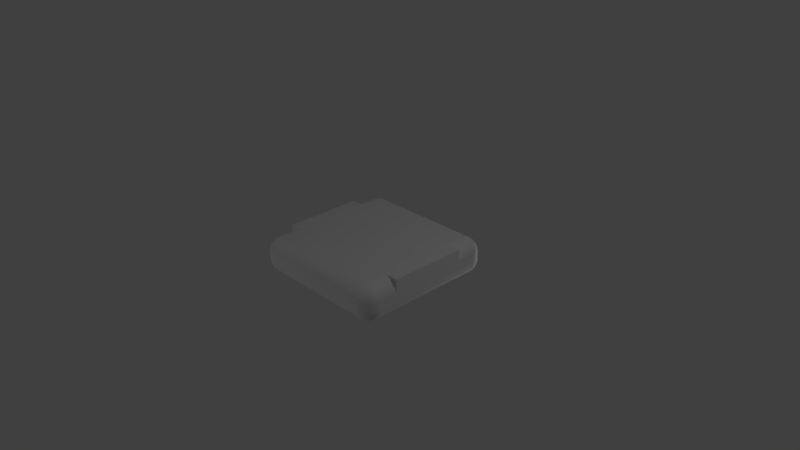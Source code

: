 # Source: StreetStraightTileModel.blend  (saved by Blender 2.77.0; exported with 4.5.12 LTS)
import bpy
from mathutils import Matrix  # noqa: F401  (used for matrix-valued properties, if any)

bpy.ops.wm.read_factory_settings(use_empty=True)
scene = bpy.context.scene
scene.name = 'Scene'

# ---- collections
col_collection_1 = bpy.data.collections.new('Collection 1'); scene.collection.children.link(col_collection_1)

# ---- materials (node trees are filled in below, after node groups)
mat_material = bpy.data.materials.new('Material')
mat_material.alpha_threshold = 0.0
mat_material.use_transparent_shadow = False
mat_material.roughness = 0.5
mat_material.line_color = (0.0, 0.0, 0.0, 1.0)

# ---- material node trees

# ---- world
world_world = bpy.data.worlds.new('World'); scene.world = world_world
world_world.color = (0.05088, 0.05088, 0.05088)
world_world.use_sun_shadow = False
world_world.sun_shadow_jitter_overblur = 0.0
world_world.cycles.sampling_method = 'MANUAL'

# ---- cameras
cam_camera = bpy.data.cameras.new('Camera')
cam_camera.clip_end = 100.0
cam_camera.lens = 35.0
cam_camera.sensor_width = 32.0
cam_camera.sensor_height = 18.0
cam_camera.ortho_scale = 7.314
cam_camera.dof.focus_distance = 0.0
cam_camera.dof.aperture_fstop = 128.0

# ---- lights
light_point_001 = bpy.data.lights.new('Point.001', 'POINT')
light_point_001.transmission_factor = 0.0
light_point_001.energy = 100.0
light_point_001.shadow_buffer_clip_start = 0.5
light_point_001.shadow_soft_size = 0.1
light_point_001.shadow_maximum_resolution = 0.006
light_point_001.use_absolute_resolution = True
light_point = bpy.data.lights.new('Point', 'POINT')
light_point.transmission_factor = 0.0
light_point.energy = 100.0
light_point.shadow_buffer_clip_start = 0.5
light_point.shadow_soft_size = 0.1
light_point.shadow_maximum_resolution = 0.006
light_point.use_absolute_resolution = True
light_lamp = bpy.data.lights.new('Lamp', 'POINT')
light_lamp.transmission_factor = 0.0
light_lamp.cutoff_distance = 30.0
light_lamp.energy = 100.0
light_lamp.shadow_buffer_clip_start = 1.001
light_lamp.shadow_soft_size = 0.1
light_lamp.shadow_maximum_resolution = 0.006
light_lamp.use_absolute_resolution = True

# ---- meshes
me_cube = bpy.data.meshes.new('Cube')
me_cube.from_pydata([(1.0, 0.8, -0.05), (0.8, 0.8, -0.25), (0.8, 1.0, -0.05), (0.9962, 0.8, -0.08902), (0.9848, 0.8, -0.1265), (0.9663, 0.8, -0.1611), (0.9414, 0.8, -0.1914), (0.9962, 0.839, -0.05), (0.9916, 0.8402, -0.09071), (0.9795, 0.8403, -0.1285), (0.9613, 0.8399, -0.1612), (0.9387, 0.8397, -0.1885), (0.9848, 0.8765, -0.05), (0.9794, 0.8784, -0.09073), (0.9673, 0.8774, -0.1276), (0.9509, 0.8751, -0.1576), (0.9315, 0.8737, -0.1814), (0.9663, 0.9111, -0.05), (0.9611, 0.9114, -0.09017), (0.9509, 0.9076, -0.1252), (0.9383, 0.9022, -0.1522), (0.9228, 0.8993, -0.1728), (0.9155, 0.9155, -0.1655), (0.8, 0.839, -0.2462), (0.8, 0.8765, -0.2348), (0.8, 0.9111, -0.2163), (0.8, 0.9414, -0.1914), (0.839, 0.8, -0.2462), (0.8402, 0.8407, -0.2416), (0.8403, 0.8785, -0.2295), (0.8399, 0.9112, -0.2113), (0.8397, 0.9385, -0.1887), (0.8765, 0.8, -0.2348), (0.8784, 0.8407, -0.2294), (0.8774, 0.8776, -0.2173), (0.8751, 0.9076, -0.2009), (0.8737, 0.9314, -0.1815), (0.9111, 0.8, -0.2163), (0.9114, 0.8402, -0.2111), (0.9076, 0.8752, -0.2009), (0.9022, 0.9022, -0.1883), (0.8993, 0.9228, -0.1728), (0.839, 0.9962, -0.05), (0.8765, 0.9848, -0.05), (0.9111, 0.9663, -0.05), (0.9414, 0.9414, -0.05), (0.8, 0.9962, -0.08902), (0.8407, 0.9916, -0.09021), (0.8785, 0.9795, -0.09028), (0.9112, 0.9613, -0.08992), (0.9385, 0.9387, -0.08972), (0.8, 0.9848, -0.1265), (0.8407, 0.9794, -0.1284), (0.8776, 0.9673, -0.1274), (0.9076, 0.9509, -0.1251), (0.9314, 0.9315, -0.1237), (0.8, 0.9663, -0.1611), (0.8402, 0.9611, -0.1614), (0.8752, 0.9509, -0.1576), (0.9022, 0.9383, -0.1522), (0.9228, 0.9228, -0.1493), (1.0, -0.8, -0.05), (0.8, -1.0, -0.05), (0.8, -0.8, -0.25), (0.9962, -0.839, -0.05), (0.9848, -0.8765, -0.05), (0.9663, -0.9111, -0.05), (0.9414, -0.9414, -0.05), (0.9962, -0.8, -0.08902), (0.9916, -0.8407, -0.09021), (0.9795, -0.8785, -0.09028), (0.9613, -0.9112, -0.08992), (0.9387, -0.9385, -0.08972), (0.9848, -0.8, -0.1265), (0.9794, -0.8407, -0.1284), (0.9673, -0.8776, -0.1274), (0.9509, -0.9076, -0.1251), (0.9315, -0.9314, -0.1237), (0.9663, -0.8, -0.1611), (0.9611, -0.8402, -0.1614), (0.9509, -0.8752, -0.1576), (0.9383, -0.9022, -0.1522), (0.9228, -0.9228, -0.1493), (0.9155, -0.9155, -0.1655), (0.8, -0.9962, -0.08902), (0.8, -0.9848, -0.1265), (0.8, -0.9663, -0.1611), (0.8, -0.9414, -0.1914), (0.839, -0.9962, -0.05), (0.8402, -0.9916, -0.09071), (0.8403, -0.9795, -0.1285), (0.8399, -0.9613, -0.1612), (0.8397, -0.9387, -0.1885), (0.8765, -0.9848, -0.05), (0.8784, -0.9794, -0.09073), (0.8774, -0.9673, -0.1276), (0.8751, -0.9509, -0.1576), (0.8737, -0.9315, -0.1814), (0.9111, -0.9663, -0.05), (0.9114, -0.9611, -0.09017), (0.9076, -0.9509, -0.1252), (0.9022, -0.9383, -0.1522), (0.8993, -0.9228, -0.1728), (0.839, -0.8, -0.2462), (0.8765, -0.8, -0.2348), (0.9111, -0.8, -0.2163), (0.9414, -0.8, -0.1914), (0.8, -0.839, -0.2462), (0.8407, -0.8402, -0.2416), (0.8785, -0.8403, -0.2295), (0.9112, -0.8399, -0.2113), (0.9385, -0.8397, -0.1887), (0.8, -0.8765, -0.2348), (0.8407, -0.8784, -0.2294), (0.8776, -0.8774, -0.2173), (0.9076, -0.8751, -0.2009), (0.9314, -0.8737, -0.1815), (0.8, -0.9111, -0.2163), (0.8402, -0.9114, -0.2111), (0.8752, -0.9076, -0.2009), (0.9022, -0.9022, -0.1883), (0.9228, -0.8993, -0.1728), (-0.8, -1.0, -0.05), (-1.0, -0.8, -0.05), (-0.8, -0.8, -0.25), (-0.839, -0.9962, -0.05), (-0.8765, -0.9848, -0.05), (-0.9111, -0.9663, -0.05), (-0.9414, -0.9414, -0.05), (-0.8, -0.9962, -0.08902), (-0.8407, -0.9916, -0.09021), (-0.8785, -0.9795, -0.09028), (-0.9112, -0.9613, -0.08992), (-0.9385, -0.9387, -0.08972), (-0.8, -0.9848, -0.1265), (-0.8407, -0.9794, -0.1284), (-0.8776, -0.9673, -0.1274), (-0.9076, -0.9509, -0.1251), (-0.9314, -0.9315, -0.1237), (-0.8, -0.9663, -0.1611), (-0.8402, -0.9611, -0.1614), (-0.8752, -0.9509, -0.1576), (-0.9022, -0.9383, -0.1522), (-0.9228, -0.9228, -0.1493), (-0.9155, -0.9155, -0.1655), (-0.9962, -0.8, -0.08902), (-0.9848, -0.8, -0.1265), (-0.9663, -0.8, -0.1611), (-0.9414, -0.8, -0.1914), (-0.9962, -0.839, -0.05), (-0.9916, -0.8402, -0.09071), (-0.9795, -0.8403, -0.1285), (-0.9613, -0.8399, -0.1612), (-0.9387, -0.8397, -0.1885), (-0.9848, -0.8765, -0.05), (-0.9794, -0.8784, -0.09073), (-0.9673, -0.8774, -0.1276), (-0.9509, -0.8751, -0.1576), (-0.9315, -0.8737, -0.1814), (-0.9663, -0.9111, -0.05), (-0.9611, -0.9114, -0.09017), (-0.9509, -0.9076, -0.1252), (-0.9383, -0.9022, -0.1522), (-0.9228, -0.8993, -0.1728), (-0.8, -0.839, -0.2462), (-0.8, -0.8765, -0.2348), (-0.8, -0.9111, -0.2163), (-0.8, -0.9414, -0.1914), (-0.839, -0.8, -0.2462), (-0.8402, -0.8407, -0.2416), (-0.8403, -0.8785, -0.2295), (-0.8399, -0.9112, -0.2113), (-0.8397, -0.9385, -0.1887), (-0.8765, -0.8, -0.2348), (-0.8784, -0.8407, -0.2294), (-0.8774, -0.8776, -0.2173), (-0.8751, -0.9076, -0.2009), (-0.8737, -0.9314, -0.1815), (-0.9111, -0.8, -0.2163), (-0.9114, -0.8402, -0.2111), (-0.9076, -0.8752, -0.2009), (-0.9022, -0.9022, -0.1883), (-0.8993, -0.9228, -0.1728), (-0.8, 1.0, -0.05), (-0.8, 0.8, -0.25), (-1.0, 0.8, -0.05), (-0.8, 0.9962, -0.08902), (-0.8, 0.9848, -0.1265), (-0.8, 0.9663, -0.1611), (-0.8, 0.9414, -0.1914), (-0.839, 0.9962, -0.05), (-0.8402, 0.9916, -0.09071), (-0.8403, 0.9795, -0.1285), (-0.8399, 0.9613, -0.1612), (-0.8397, 0.9387, -0.1885), (-0.8765, 0.9848, -0.05), (-0.8784, 0.9794, -0.09073), (-0.8774, 0.9673, -0.1276), (-0.8751, 0.951, -0.1576), (-0.8737, 0.9315, -0.1814), (-0.9111, 0.9663, -0.05), (-0.9114, 0.9611, -0.09017), (-0.9076, 0.9509, -0.1252), (-0.9022, 0.9383, -0.1522), (-0.8993, 0.9228, -0.1728), (-0.9155, 0.9155, -0.1655), (-0.839, 0.8, -0.2462), (-0.8765, 0.8, -0.2348), (-0.9111, 0.8, -0.2163), (-0.9414, 0.8, -0.1914), (-0.8, 0.839, -0.2462), (-0.8407, 0.8402, -0.2416), (-0.8785, 0.8403, -0.2295), (-0.9112, 0.8399, -0.2113), (-0.9385, 0.8397, -0.1887), (-0.8, 0.8765, -0.2348), (-0.8407, 0.8784, -0.2294), (-0.8776, 0.8774, -0.2173), (-0.9076, 0.8751, -0.2009), (-0.9314, 0.8737, -0.1815), (-0.8, 0.9111, -0.2163), (-0.8402, 0.9114, -0.2111), (-0.8752, 0.9076, -0.2009), (-0.9022, 0.9022, -0.1883), (-0.9228, 0.8993, -0.1728), (-0.9962, 0.839, -0.05), (-0.9848, 0.8765, -0.05), (-0.9663, 0.9111, -0.05), (-0.9414, 0.9414, -0.05), (-0.9962, 0.8, -0.08902), (-0.9916, 0.8407, -0.09021), (-0.9795, 0.8785, -0.09028), (-0.9613, 0.9112, -0.08992), (-0.9387, 0.9385, -0.08972), (-0.9848, 0.8, -0.1265), (-0.9794, 0.8407, -0.1284), (-0.9673, 0.8776, -0.1274), (-0.9509, 0.9076, -0.1251), (-0.9315, 0.9314, -0.1237), (-0.9663, 0.8, -0.1611), (-0.9611, 0.8402, -0.1614), (-0.9509, 0.8752, -0.1576), (-0.9383, 0.9022, -0.1522), (-0.9228, 0.9228, -0.1493), (0.8, 1.0, 0.05), (0.8, 0.8, 0.25), (1.0, 0.8, 0.05), (0.8, 0.9962, 0.08902), (0.8, 0.9848, 0.1265), (0.8, 0.9663, 0.1611), (0.8, 0.9414, 0.1914), (0.839, 0.9962, 0.05), (0.8402, 0.9916, 0.09071), (0.8403, 0.9795, 0.1285), (0.8399, 0.9613, 0.1612), (0.8397, 0.9387, 0.1885), (0.8765, 0.9848, 0.05), (0.8784, 0.9794, 0.09073), (0.8774, 0.9673, 0.1276), (0.8751, 0.9509, 0.1576), (0.8737, 0.9315, 0.1814), (0.9111, 0.9663, 0.05), (0.9114, 0.9611, 0.09017), (0.9076, 0.9509, 0.1252), (0.9022, 0.9383, 0.1522), (0.8993, 0.9228, 0.1728), (0.9155, 0.9155, 0.1655), (0.839, 0.8, 0.2462), (0.8765, 0.8, 0.2348), (0.9111, 0.8, 0.2163), (0.9414, 0.8, 0.1914), (0.8, 0.839, 0.2462), (0.8407, 0.8402, 0.2416), (0.8785, 0.8403, 0.2295), (0.9112, 0.8399, 0.2113), (0.9385, 0.8397, 0.1887), (0.8, 0.8765, 0.2348), (0.8407, 0.8784, 0.2294), (0.8776, 0.8774, 0.2173), (0.9076, 0.8751, 0.2009), (0.9314, 0.8737, 0.1815), (0.8, 0.9111, 0.2163), (0.8402, 0.9114, 0.2111), (0.8752, 0.9076, 0.2009), (0.9022, 0.9022, 0.1883), (0.9228, 0.8993, 0.1728), (0.9962, 0.839, 0.05), (0.9848, 0.8765, 0.05), (0.9663, 0.9111, 0.05), (0.9414, 0.9414, 0.05), (0.9962, 0.8, 0.08902), (0.9916, 0.8407, 0.09021), (0.9795, 0.8785, 0.09028), (0.9613, 0.9112, 0.08992), (0.9387, 0.9385, 0.08972), (0.9848, 0.8, 0.1265), (0.9794, 0.8407, 0.1284), (0.9673, 0.8776, 0.1274), (0.951, 0.9076, 0.1251), (0.9315, 0.9314, 0.1237), (0.9663, 0.8, 0.1611), (0.9611, 0.8402, 0.1614), (0.9509, 0.8752, 0.1576), (0.9383, 0.9022, 0.1522), (0.9228, 0.9228, 0.1493), (0.8, -1.0, 0.05), (1.0, -0.8, 0.05), (0.8, -0.8, 0.25), (0.839, -0.9962, 0.05), (0.8765, -0.9848, 0.05), (0.9111, -0.9663, 0.05), (0.9414, -0.9414, 0.05), (0.8, -0.9962, 0.08902), (0.8407, -0.9916, 0.09021), (0.8785, -0.9795, 0.09028), (0.9112, -0.9613, 0.08992), (0.9385, -0.9387, 0.08972), (0.8, -0.9848, 0.1265), (0.8407, -0.9794, 0.1284), (0.8776, -0.9673, 0.1274), (0.9076, -0.951, 0.1251), (0.9314, -0.9315, 0.1237), (0.8, -0.9663, 0.1611), (0.8402, -0.9611, 0.1614), (0.8752, -0.9509, 0.1576), (0.9022, -0.9383, 0.1522), (0.9228, -0.9228, 0.1493), (0.9155, -0.9155, 0.1655), (0.9962, -0.8, 0.08902), (0.9848, -0.8, 0.1265), (0.9663, -0.8, 0.1611), (0.9414, -0.8, 0.1914), (0.9962, -0.839, 0.05), (0.9916, -0.8402, 0.09071), (0.9795, -0.8403, 0.1285), (0.9613, -0.8399, 0.1612), (0.9387, -0.8397, 0.1885), (0.9848, -0.8765, 0.05), (0.9794, -0.8784, 0.09073), (0.9673, -0.8774, 0.1276), (0.9509, -0.8751, 0.1576), (0.9315, -0.8737, 0.1814), (0.9663, -0.9111, 0.05), (0.9611, -0.9114, 0.09017), (0.9509, -0.9076, 0.1252), (0.9383, -0.9022, 0.1522), (0.9228, -0.8993, 0.1728), (0.8, -0.839, 0.2462), (0.8, -0.8765, 0.2348), (0.8, -0.9111, 0.2163), (0.8, -0.9414, 0.1914), (0.839, -0.8, 0.2462), (0.8402, -0.8407, 0.2416), (0.8403, -0.8785, 0.2295), (0.8399, -0.9112, 0.2113), (0.8397, -0.9385, 0.1887), (0.8765, -0.8, 0.2348), (0.8784, -0.8407, 0.2294), (0.8774, -0.8776, 0.2173), (0.8751, -0.9076, 0.2009), (0.8737, -0.9314, 0.1815), (0.9111, -0.8, 0.2163), (0.9114, -0.8402, 0.2111), (0.9076, -0.8752, 0.2009), (0.9022, -0.9022, 0.1883), (0.8993, -0.9228, 0.1728), (-1.0, -0.8, 0.05), (-0.8, -1.0, 0.05), (-0.8, -0.8, 0.25), (-0.9962, -0.839, 0.05), (-0.9848, -0.8765, 0.05), (-0.9663, -0.9111, 0.05), (-0.9414, -0.9414, 0.05), (-0.9962, -0.8, 0.08902), (-0.9916, -0.8407, 0.09021), (-0.9795, -0.8785, 0.09028), (-0.9613, -0.9112, 0.08992), (-0.9387, -0.9385, 0.08972), (-0.9848, -0.8, 0.1265), (-0.9794, -0.8407, 0.1284), (-0.9673, -0.8776, 0.1274), (-0.951, -0.9076, 0.1251), (-0.9315, -0.9314, 0.1237), (-0.9663, -0.8, 0.1611), (-0.9611, -0.8402, 0.1614), (-0.9509, -0.8752, 0.1576), (-0.9383, -0.9022, 0.1522), (-0.9228, -0.9228, 0.1493), (-0.9155, -0.9155, 0.1655), (-0.8, -0.9962, 0.08902), (-0.8, -0.9848, 0.1265), (-0.8, -0.9663, 0.1611), (-0.8, -0.9414, 0.1914), (-0.839, -0.9962, 0.05), (-0.8402, -0.9916, 0.09071), (-0.8403, -0.9795, 0.1285), (-0.8399, -0.9613, 0.1612), (-0.8397, -0.9387, 0.1885), (-0.8765, -0.9848, 0.05), (-0.8784, -0.9794, 0.09073), (-0.8774, -0.9673, 0.1276), (-0.8751, -0.9509, 0.1576), (-0.8737, -0.9315, 0.1814), (-0.9111, -0.9663, 0.05), (-0.9114, -0.9611, 0.09017), (-0.9076, -0.9509, 0.1252), (-0.9022, -0.9383, 0.1522), (-0.8993, -0.9228, 0.1728), (-0.839, -0.8, 0.2462), (-0.8765, -0.8, 0.2348), (-0.9111, -0.8, 0.2163), (-0.9414, -0.8, 0.1914), (-0.8, -0.839, 0.2462), (-0.8407, -0.8402, 0.2416), (-0.8785, -0.8403, 0.2295), (-0.9112, -0.8399, 0.2113), (-0.9385, -0.8397, 0.1887), (-0.8, -0.8765, 0.2348), (-0.8407, -0.8784, 0.2294), (-0.8776, -0.8774, 0.2173), (-0.9076, -0.8751, 0.2009), (-0.9314, -0.8737, 0.1815), (-0.8, -0.9111, 0.2163), (-0.8402, -0.9114, 0.2111), (-0.8752, -0.9076, 0.2009), (-0.9022, -0.9022, 0.1883), (-0.9228, -0.8993, 0.1728), (-1.0, 0.8, 0.05), (-0.8, 0.8, 0.25), (-0.8, 1.0, 0.05), (-0.9962, 0.8, 0.08902), (-0.9848, 0.8, 0.1265), (-0.9663, 0.8, 0.1611), (-0.9414, 0.8, 0.1914), (-0.9962, 0.839, 0.05), (-0.9916, 0.8402, 0.09071), (-0.9795, 0.8403, 0.1285), (-0.9613, 0.8399, 0.1612), (-0.9387, 0.8397, 0.1885), (-0.9848, 0.8765, 0.05), (-0.9794, 0.8784, 0.09073), (-0.9673, 0.8774, 0.1276), (-0.9509, 0.8751, 0.1576), (-0.9315, 0.8737, 0.1814), (-0.9663, 0.9111, 0.05), (-0.9611, 0.9114, 0.09017), (-0.9509, 0.9076, 0.1252), (-0.9383, 0.9022, 0.1522), (-0.9228, 0.8993, 0.1728), (-0.9155, 0.9155, 0.1655), (-0.8, 0.839, 0.2462), (-0.8, 0.8765, 0.2348), (-0.8, 0.9111, 0.2163), (-0.8, 0.9414, 0.1914), (-0.839, 0.8, 0.2462), (-0.8402, 0.8407, 0.2416), (-0.8403, 0.8785, 0.2295), (-0.8399, 0.9112, 0.2113), (-0.8397, 0.9385, 0.1887), (-0.8765, 0.8, 0.2348), (-0.8784, 0.8407, 0.2294), (-0.8774, 0.8776, 0.2173), (-0.8751, 0.9076, 0.2009), (-0.8737, 0.9314, 0.1815), (-0.9111, 0.8, 0.2163), (-0.9114, 0.8402, 0.2111), (-0.9076, 0.8752, 0.2009), (-0.9022, 0.9022, 0.1883), (-0.8993, 0.9228, 0.1728), (-0.839, 0.9962, 0.05), (-0.8765, 0.9848, 0.05), (-0.9111, 0.9663, 0.05), (-0.9414, 0.9414, 0.05), (-0.8, 0.9962, 0.08902), (-0.8407, 0.9916, 0.09021), (-0.8785, 0.9795, 0.09028), (-0.9112, 0.9613, 0.08992), (-0.9385, 0.9387, 0.08972), (-0.8, 0.9848, 0.1265), (-0.8407, 0.9794, 0.1284), (-0.8776, 0.9673, 0.1274), (-0.9076, 0.9509, 0.1251), (-0.9314, 0.9315, 0.1237), (-0.8, 0.9663, 0.1611), (-0.8402, 0.9611, 0.1614), (-0.8752, 0.9509, 0.1576), (-0.9022, 0.9383, 0.1522), (-0.9228, 0.9228, 0.1493), (0.8, 0.5333, 0.25), (0.8, 0.2667, 0.25), (0.8, -5.066e-07, 0.25), (0.8, -0.2667, 0.25), (0.8, -0.5333, 0.25), (1.0, -0.5333, 0.05), (1.0, -0.2667, 0.05), (1.0, -2.98e-07, 0.05), (1.0, 0.2667, 0.05), (1.0, 0.5333, 0.05), (1.0, 0.5333, 0.25), (1.0, 0.2667, 0.25), (1.0, -5.066e-07, 0.25), (1.0, -0.2667, 0.25), (1.0, -0.5333, 0.25), (1.0, -0.5333, 0.25), (1.0, -0.2667, 0.25), (1.0, -2.98e-07, 0.25), (1.0, 0.2667, 0.25), (1.0, 0.5333, 0.25), (-0.8, -0.5333, 0.25), (-0.8, -0.2667, 0.25), (-0.8, 5.96e-08, 0.25), (-0.8, 0.2667, 0.25), (-0.8, 0.5333, 0.25), (-1.0, 0.5333, 0.05), (-1.0, 0.2667, 0.05), (-1.0, 1.788e-07, 0.05), (-1.0, -0.2667, 0.05), (-1.0, -0.5333, 0.05), (-1.0, -0.5333, 0.25), (-1.0, -0.2667, 0.25), (-1.0, 5.96e-08, 0.25), (-1.0, 0.2667, 0.25), (-1.0, 0.5333, 0.25), (-1.0, 0.5333, 0.25), (-1.0, 0.2667, 0.25), (-1.0, 1.788e-07, 0.25), (-1.0, -0.2667, 0.25), (-1.0, -0.5333, 0.25)], [], [(244, 2, 183, 429), (62, 305, 367, 122), (123, 366, 517, 516, 515, 514, 513, 427, 185), (245, 428, 512, 511, 510, 509, 508, 368, 307, 492, 491, 490, 489, 488), (0, 246, 497, 496, 495, 494, 493, 306, 61), (0, 3, 8, 7), (3, 4, 9, 8), (4, 5, 10, 9), (5, 6, 11, 10), (7, 8, 13, 12), (8, 9, 14, 13), (9, 10, 15, 14), (10, 11, 16, 15), (12, 13, 18, 17), (13, 14, 19, 18), (14, 15, 20, 19), (15, 16, 21, 20), (17, 18, 50, 45), (18, 19, 55, 50), (19, 20, 60, 55), (20, 21, 22, 60), (1, 23, 28, 27), (23, 24, 29, 28), (24, 25, 30, 29), (25, 26, 31, 30), (27, 28, 33, 32), (28, 29, 34, 33), (29, 30, 35, 34), (30, 31, 36, 35), (32, 33, 38, 37), (33, 34, 39, 38), (34, 35, 40, 39), (35, 36, 41, 40), (37, 38, 11, 6), (38, 39, 16, 11), (39, 40, 21, 16), (40, 41, 22, 21), (2, 42, 47, 46), (42, 43, 48, 47), (43, 44, 49, 48), (44, 45, 50, 49), (46, 47, 52, 51), (47, 48, 53, 52), (48, 49, 54, 53), (49, 50, 55, 54), (51, 52, 57, 56), (52, 53, 58, 57), (53, 54, 59, 58), (54, 55, 60, 59), (56, 57, 31, 26), (57, 58, 36, 31), (58, 59, 41, 36), (59, 60, 22, 41), (61, 64, 69, 68), (64, 65, 70, 69), (65, 66, 71, 70), (66, 67, 72, 71), (68, 69, 74, 73), (69, 70, 75, 74), (70, 71, 76, 75), (71, 72, 77, 76), (73, 74, 79, 78), (74, 75, 80, 79), (75, 76, 81, 80), (76, 77, 82, 81), (78, 79, 111, 106), (79, 80, 116, 111), (80, 81, 121, 116), (81, 82, 83, 121), (62, 84, 89, 88), (84, 85, 90, 89), (85, 86, 91, 90), (86, 87, 92, 91), (88, 89, 94, 93), (89, 90, 95, 94), (90, 91, 96, 95), (91, 92, 97, 96), (93, 94, 99, 98), (94, 95, 100, 99), (95, 96, 101, 100), (96, 97, 102, 101), (98, 99, 72, 67), (99, 100, 77, 72), (100, 101, 82, 77), (101, 102, 83, 82), (63, 103, 108, 107), (103, 104, 109, 108), (104, 105, 110, 109), (105, 106, 111, 110), (107, 108, 113, 112), (108, 109, 114, 113), (109, 110, 115, 114), (110, 111, 116, 115), (112, 113, 118, 117), (113, 114, 119, 118), (114, 115, 120, 119), (115, 116, 121, 120), (117, 118, 92, 87), (118, 119, 97, 92), (119, 120, 102, 97), (120, 121, 83, 102), (122, 125, 130, 129), (125, 126, 131, 130), (126, 127, 132, 131), (127, 128, 133, 132), (129, 130, 135, 134), (130, 131, 136, 135), (131, 132, 137, 136), (132, 133, 138, 137), (134, 135, 140, 139), (135, 136, 141, 140), (136, 137, 142, 141), (137, 138, 143, 142), (139, 140, 172, 167), (140, 141, 177, 172), (141, 142, 182, 177), (142, 143, 144, 182), (123, 145, 150, 149), (145, 146, 151, 150), (146, 147, 152, 151), (147, 148, 153, 152), (149, 150, 155, 154), (150, 151, 156, 155), (151, 152, 157, 156), (152, 153, 158, 157), (154, 155, 160, 159), (155, 156, 161, 160), (156, 157, 162, 161), (157, 158, 163, 162), (159, 160, 133, 128), (160, 161, 138, 133), (161, 162, 143, 138), (162, 163, 144, 143), (124, 164, 169, 168), (164, 165, 170, 169), (165, 166, 171, 170), (166, 167, 172, 171), (168, 169, 174, 173), (169, 170, 175, 174), (170, 171, 176, 175), (171, 172, 177, 176), (173, 174, 179, 178), (174, 175, 180, 179), (175, 176, 181, 180), (176, 177, 182, 181), (178, 179, 153, 148), (179, 180, 158, 153), (180, 181, 163, 158), (181, 182, 144, 163), (183, 186, 191, 190), (186, 187, 192, 191), (187, 188, 193, 192), (188, 189, 194, 193), (190, 191, 196, 195), (191, 192, 197, 196), (192, 193, 198, 197), (193, 194, 199, 198), (195, 196, 201, 200), (196, 197, 202, 201), (197, 198, 203, 202), (198, 199, 204, 203), (200, 201, 233, 228), (201, 202, 238, 233), (202, 203, 243, 238), (203, 204, 205, 243), (184, 206, 211, 210), (206, 207, 212, 211), (207, 208, 213, 212), (208, 209, 214, 213), (210, 211, 216, 215), (211, 212, 217, 216), (212, 213, 218, 217), (213, 214, 219, 218), (215, 216, 221, 220), (216, 217, 222, 221), (217, 218, 223, 222), (218, 219, 224, 223), (220, 221, 194, 189), (221, 222, 199, 194), (222, 223, 204, 199), (223, 224, 205, 204), (185, 225, 230, 229), (225, 226, 231, 230), (226, 227, 232, 231), (227, 228, 233, 232), (229, 230, 235, 234), (230, 231, 236, 235), (231, 232, 237, 236), (232, 233, 238, 237), (234, 235, 240, 239), (235, 236, 241, 240), (236, 237, 242, 241), (237, 238, 243, 242), (239, 240, 214, 209), (240, 241, 219, 214), (241, 242, 224, 219), (242, 243, 205, 224), (244, 247, 252, 251), (247, 248, 253, 252), (248, 249, 254, 253), (249, 250, 255, 254), (251, 252, 257, 256), (252, 253, 258, 257), (253, 254, 259, 258), (254, 255, 260, 259), (256, 257, 262, 261), (257, 258, 263, 262), (258, 259, 264, 263), (259, 260, 265, 264), (261, 262, 294, 289), (262, 263, 299, 294), (263, 264, 304, 299), (264, 265, 266, 304), (245, 267, 272, 271), (267, 268, 273, 272), (268, 269, 274, 273), (269, 270, 275, 274), (271, 272, 277, 276), (272, 273, 278, 277), (273, 274, 279, 278), (274, 275, 280, 279), (276, 277, 282, 281), (277, 278, 283, 282), (278, 279, 284, 283), (279, 280, 285, 284), (281, 282, 255, 250), (282, 283, 260, 255), (283, 284, 265, 260), (284, 285, 266, 265), (246, 286, 291, 290), (286, 287, 292, 291), (287, 288, 293, 292), (288, 289, 294, 293), (290, 291, 296, 295), (291, 292, 297, 296), (292, 293, 298, 297), (293, 294, 299, 298), (295, 296, 301, 300), (296, 297, 302, 301), (297, 298, 303, 302), (298, 299, 304, 303), (300, 301, 275, 270), (301, 302, 280, 275), (302, 303, 285, 280), (303, 304, 266, 285), (305, 308, 313, 312), (308, 309, 314, 313), (309, 310, 315, 314), (310, 311, 316, 315), (312, 313, 318, 317), (313, 314, 319, 318), (314, 315, 320, 319), (315, 316, 321, 320), (317, 318, 323, 322), (318, 319, 324, 323), (319, 320, 325, 324), (320, 321, 326, 325), (322, 323, 355, 350), (323, 324, 360, 355), (324, 325, 365, 360), (325, 326, 327, 365), (306, 328, 333, 332), (328, 329, 334, 333), (329, 330, 335, 334), (330, 331, 336, 335), (332, 333, 338, 337), (333, 334, 339, 338), (334, 335, 340, 339), (335, 336, 341, 340), (337, 338, 343, 342), (338, 339, 344, 343), (339, 340, 345, 344), (340, 341, 346, 345), (342, 343, 316, 311), (343, 344, 321, 316), (344, 345, 326, 321), (345, 346, 327, 326), (307, 347, 352, 351), (347, 348, 353, 352), (348, 349, 354, 353), (349, 350, 355, 354), (351, 352, 357, 356), (352, 353, 358, 357), (353, 354, 359, 358), (354, 355, 360, 359), (356, 357, 362, 361), (357, 358, 363, 362), (358, 359, 364, 363), (359, 360, 365, 364), (361, 362, 336, 331), (362, 363, 341, 336), (363, 364, 346, 341), (364, 365, 327, 346), (366, 369, 374, 373), (369, 370, 375, 374), (370, 371, 376, 375), (371, 372, 377, 376), (373, 374, 379, 378), (374, 375, 380, 379), (375, 376, 381, 380), (376, 377, 382, 381), (378, 379, 384, 383), (379, 380, 385, 384), (380, 381, 386, 385), (381, 382, 387, 386), (383, 384, 416, 411), (384, 385, 421, 416), (385, 386, 426, 421), (386, 387, 388, 426), (367, 389, 394, 393), (389, 390, 395, 394), (390, 391, 396, 395), (391, 392, 397, 396), (393, 394, 399, 398), (394, 395, 400, 399), (395, 396, 401, 400), (396, 397, 402, 401), (398, 399, 404, 403), (399, 400, 405, 404), (400, 401, 406, 405), (401, 402, 407, 406), (403, 404, 377, 372), (404, 405, 382, 377), (405, 406, 387, 382), (406, 407, 388, 387), (368, 408, 413, 412), (408, 409, 414, 413), (409, 410, 415, 414), (410, 411, 416, 415), (412, 413, 418, 417), (413, 414, 419, 418), (414, 415, 420, 419), (415, 416, 421, 420), (417, 418, 423, 422), (418, 419, 424, 423), (419, 420, 425, 424), (420, 421, 426, 425), (422, 423, 397, 392), (423, 424, 402, 397), (424, 425, 407, 402), (425, 426, 388, 407), (427, 430, 435, 434), (430, 431, 436, 435), (431, 432, 437, 436), (432, 433, 438, 437), (434, 435, 440, 439), (435, 436, 441, 440), (436, 437, 442, 441), (437, 438, 443, 442), (439, 440, 445, 444), (440, 441, 446, 445), (441, 442, 447, 446), (442, 443, 448, 447), (444, 445, 477, 472), (445, 446, 482, 477), (446, 447, 487, 482), (447, 448, 449, 487), (428, 450, 455, 454), (450, 451, 456, 455), (451, 452, 457, 456), (452, 453, 458, 457), (454, 455, 460, 459), (455, 456, 461, 460), (456, 457, 462, 461), (457, 458, 463, 462), (459, 460, 465, 464), (460, 461, 466, 465), (461, 462, 467, 466), (462, 463, 468, 467), (464, 465, 438, 433), (465, 466, 443, 438), (466, 467, 448, 443), (467, 468, 449, 448), (429, 469, 474, 473), (469, 470, 475, 474), (470, 471, 476, 475), (471, 472, 477, 476), (473, 474, 479, 478), (474, 475, 480, 479), (475, 476, 481, 480), (476, 477, 482, 481), (478, 479, 484, 483), (479, 480, 485, 484), (480, 481, 486, 485), (481, 482, 487, 486), (483, 484, 458, 453), (484, 485, 463, 458), (485, 486, 468, 463), (486, 487, 449, 468), (0, 61, 68, 3), (3, 68, 73, 4), (4, 73, 78, 5), (5, 78, 106, 6), (6, 106, 105, 37), (37, 105, 104, 32), (32, 104, 103, 27), (27, 103, 63, 1), (1, 184, 210, 23), (23, 210, 215, 24), (24, 215, 220, 25), (25, 220, 189, 26), (26, 189, 188, 56), (56, 188, 187, 51), (51, 187, 186, 46), (46, 186, 183, 2), (2, 244, 251, 42), (42, 251, 256, 43), (43, 256, 261, 44), (44, 261, 289, 45), (45, 289, 288, 17), (17, 288, 287, 12), (12, 287, 286, 7), (7, 286, 246, 0), (62, 122, 129, 84), (84, 129, 134, 85), (85, 134, 139, 86), (86, 139, 167, 87), (87, 167, 166, 117), (117, 166, 165, 112), (112, 165, 164, 107), (107, 164, 124, 63), (61, 306, 332, 64), (64, 332, 337, 65), (65, 337, 342, 66), (66, 342, 311, 67), (67, 311, 310, 98), (98, 310, 309, 93), (93, 309, 308, 88), (88, 308, 305, 62), (123, 185, 229, 145), (145, 229, 234, 146), (146, 234, 239, 147), (147, 239, 209, 148), (148, 209, 208, 178), (178, 208, 207, 173), (173, 207, 206, 168), (168, 206, 184, 124), (122, 367, 393, 125), (125, 393, 398, 126), (126, 398, 403, 127), (127, 403, 372, 128), (128, 372, 371, 159), (159, 371, 370, 154), (154, 370, 369, 149), (149, 369, 366, 123), (185, 427, 434, 225), (225, 434, 439, 226), (226, 439, 444, 227), (227, 444, 472, 228), (228, 472, 471, 200), (200, 471, 470, 195), (195, 470, 469, 190), (190, 469, 429, 183), (245, 488, 489, 490, 491, 492, 307, 351, 267), (267, 351, 356, 268), (268, 356, 361, 269), (269, 361, 331, 270), (270, 331, 330, 300), (300, 330, 329, 295), (295, 329, 328, 290), (290, 328, 306, 493, 494, 495, 496, 497, 246), (244, 429, 473, 247), (247, 473, 478, 248), (248, 478, 483, 249), (249, 483, 453, 250), (250, 453, 452, 281), (281, 452, 451, 276), (276, 451, 450, 271), (271, 450, 428, 245), (307, 368, 412, 347), (347, 412, 417, 348), (348, 417, 422, 349), (349, 422, 392, 350), (350, 392, 391, 322), (322, 391, 390, 317), (317, 390, 389, 312), (312, 389, 367, 305), (368, 508, 509, 510, 511, 512, 428, 454, 408), (408, 454, 459, 409), (409, 459, 464, 410), (410, 464, 433, 411), (411, 433, 432, 383), (383, 432, 431, 378), (378, 431, 430, 373), (373, 430, 427, 513, 514, 515, 516, 517, 366), (1, 63, 124, 184), (506, 505, 504, 503, 493, 494, 495, 496, 497, 507), (488, 507, 497), (493, 503, 492), (526, 525, 524, 523, 513, 514, 515, 516, 517, 527), (501, 500, 499, 498, 488, 489, 490, 491, 492, 502), (527, 517, 508), (523, 512, 513), (521, 520, 519, 518, 508, 509, 510, 511, 512, 522)])
_uv = me_cube.uv_layers.new(name='UVMap')
_uv.uv.foreach_set('vector', [0.6059, 0.7337, 0.5953, 0.738, 0.4958, 0.6412, 0.4998, 0.6306, 0.4697, 0.8664, 0.4657, 0.8766, 0.3606, 0.7738, 0.3711, 0.7696, 0.3713, 0.7397, 0.3618, 0.7352, 0.3815, 0.716, 0.3972, 0.7, 0.4123, 0.6843, 0.4272, 0.6688, 0.4419, 0.6533, 0.4609, 0.6325, 0.4657, 0.6423, 0.3168, 0.5581, 0.3168, 0.7672, 0.265, 0.7672, 0.2132, 0.7672, 0.1614, 0.7672, 0.1096, 0.7672, 0.05781, 0.7672, 0.006019, 0.7672, 0.006019, 0.5581, 0.05781, 0.5581, 0.1096, 0.5581, 0.1614, 0.5581, 0.2132, 0.5581, 0.265, 0.5581, 0.5952, 0.7681, 0.6048, 0.7726, 0.5851, 0.7919, 0.57, 0.8071, 0.5549, 0.8225, 0.5397, 0.8381, 0.524, 0.8544, 0.5048, 0.8759, 0.4999, 0.8657, 0.5952, 0.7681, 0.592, 0.7663, 0.5934, 0.7629, 0.5968, 0.7645, 0.592, 0.7663, 0.589, 0.7646, 0.5903, 0.7614, 0.5934, 0.7629, 0.589, 0.7646, 0.5862, 0.7628, 0.5877, 0.76, 0.5903, 0.7614, 0.5862, 0.7628, 0.5836, 0.7611, 0.5854, 0.7585, 0.5877, 0.76, 0.5968, 0.7645, 0.5934, 0.7629, 0.5945, 0.7596, 0.598, 0.7609, 0.5934, 0.7629, 0.5903, 0.7614, 0.5914, 0.7584, 0.5945, 0.7596, 0.5903, 0.7614, 0.5877, 0.76, 0.5889, 0.7574, 0.5914, 0.7584, 0.5877, 0.76, 0.5854, 0.7585, 0.5868, 0.7563, 0.5889, 0.7574, 0.598, 0.7609, 0.5945, 0.7596, 0.5951, 0.7563, 0.5988, 0.7571, 0.5945, 0.7596, 0.5914, 0.7584, 0.5921, 0.7557, 0.5951, 0.7563, 0.5914, 0.7584, 0.5889, 0.7574, 0.5898, 0.7552, 0.5921, 0.7557, 0.5889, 0.7574, 0.5868, 0.7563, 0.5879, 0.7545, 0.5898, 0.7552, 0.5988, 0.7571, 0.5951, 0.7563, 0.5954, 0.7532, 0.5991, 0.7532, 0.5951, 0.7563, 0.5921, 0.7557, 0.5924, 0.7532, 0.5954, 0.7532, 0.5921, 0.7557, 0.5898, 0.7552, 0.5901, 0.7532, 0.5924, 0.7532, 0.5898, 0.7552, 0.5879, 0.7545, 0.5887, 0.7532, 0.5901, 0.7532, 0.5744, 0.7533, 0.5766, 0.7512, 0.5788, 0.7532, 0.5766, 0.7554, 0.5766, 0.7512, 0.5788, 0.7492, 0.581, 0.7512, 0.5788, 0.7532, 0.5788, 0.7492, 0.5811, 0.7472, 0.5831, 0.7495, 0.581, 0.7512, 0.5811, 0.7472, 0.5835, 0.7453, 0.5853, 0.7479, 0.5831, 0.7495, 0.5766, 0.7554, 0.5788, 0.7532, 0.581, 0.7552, 0.5789, 0.7573, 0.5788, 0.7532, 0.581, 0.7512, 0.5831, 0.7532, 0.581, 0.7552, 0.581, 0.7512, 0.5831, 0.7495, 0.5849, 0.7515, 0.5831, 0.7532, 0.5831, 0.7495, 0.5853, 0.7479, 0.5868, 0.7501, 0.5849, 0.7515, 0.5789, 0.7573, 0.581, 0.7552, 0.5832, 0.757, 0.5812, 0.7592, 0.581, 0.7552, 0.5831, 0.7532, 0.585, 0.7549, 0.5832, 0.757, 0.5831, 0.7532, 0.5849, 0.7515, 0.5864, 0.7532, 0.585, 0.7549, 0.5849, 0.7515, 0.5868, 0.7501, 0.5879, 0.7519, 0.5864, 0.7532, 0.5812, 0.7592, 0.5832, 0.757, 0.5854, 0.7585, 0.5836, 0.7611, 0.5832, 0.757, 0.585, 0.7549, 0.5868, 0.7563, 0.5854, 0.7585, 0.585, 0.7549, 0.5864, 0.7532, 0.5879, 0.7545, 0.5868, 0.7563, 0.5864, 0.7532, 0.5879, 0.7519, 0.5887, 0.7532, 0.5879, 0.7545, 0.5953, 0.738, 0.597, 0.7417, 0.5935, 0.7433, 0.592, 0.7398, 0.597, 0.7417, 0.5982, 0.7455, 0.5946, 0.7468, 0.5935, 0.7433, 0.5982, 0.7455, 0.5989, 0.7494, 0.5952, 0.7501, 0.5946, 0.7468, 0.5989, 0.7494, 0.5991, 0.7532, 0.5954, 0.7532, 0.5952, 0.7501, 0.592, 0.7398, 0.5935, 0.7433, 0.5903, 0.7449, 0.5889, 0.7416, 0.5935, 0.7433, 0.5946, 0.7468, 0.5914, 0.748, 0.5903, 0.7449, 0.5946, 0.7468, 0.5952, 0.7501, 0.5921, 0.7507, 0.5914, 0.748, 0.5952, 0.7501, 0.5954, 0.7532, 0.5924, 0.7532, 0.5921, 0.7507, 0.5889, 0.7416, 0.5903, 0.7449, 0.5876, 0.7464, 0.5861, 0.7435, 0.5903, 0.7449, 0.5914, 0.748, 0.5889, 0.749, 0.5876, 0.7464, 0.5914, 0.748, 0.5921, 0.7507, 0.5898, 0.7512, 0.5889, 0.749, 0.5921, 0.7507, 0.5924, 0.7532, 0.5901, 0.7532, 0.5898, 0.7512, 0.5861, 0.7435, 0.5876, 0.7464, 0.5853, 0.7479, 0.5835, 0.7453, 0.5876, 0.7464, 0.5889, 0.749, 0.5868, 0.7501, 0.5853, 0.7479, 0.5889, 0.749, 0.5898, 0.7512, 0.5879, 0.7519, 0.5868, 0.7501, 0.5898, 0.7512, 0.5901, 0.7532, 0.5887, 0.7532, 0.5879, 0.7519, 0.4999, 0.8657, 0.4963, 0.8675, 0.4946, 0.8641, 0.498, 0.8625, 0.4963, 0.8675, 0.4926, 0.8688, 0.4912, 0.8653, 0.4946, 0.8641, 0.4926, 0.8688, 0.4888, 0.8696, 0.488, 0.866, 0.4912, 0.8653, 0.4888, 0.8696, 0.4849, 0.8699, 0.4849, 0.8662, 0.488, 0.866, 0.498, 0.8625, 0.4946, 0.8641, 0.493, 0.861, 0.4962, 0.8596, 0.4946, 0.8641, 0.4912, 0.8653, 0.49, 0.8622, 0.493, 0.861, 0.4912, 0.8653, 0.488, 0.866, 0.4873, 0.8629, 0.49, 0.8622, 0.488, 0.866, 0.4849, 0.8662, 0.4848, 0.8632, 0.4873, 0.8629, 0.4962, 0.8596, 0.493, 0.861, 0.4915, 0.8584, 0.4944, 0.8568, 0.493, 0.861, 0.49, 0.8622, 0.4889, 0.8596, 0.4915, 0.8584, 0.49, 0.8622, 0.4873, 0.8629, 0.4867, 0.8606, 0.4889, 0.8596, 0.4873, 0.8629, 0.4848, 0.8632, 0.4848, 0.861, 0.4867, 0.8606, 0.4944, 0.8568, 0.4915, 0.8584, 0.49, 0.8561, 0.4925, 0.8543, 0.4915, 0.8584, 0.4889, 0.8596, 0.4878, 0.8576, 0.49, 0.8561, 0.4889, 0.8596, 0.4867, 0.8606, 0.486, 0.8587, 0.4878, 0.8576, 0.4867, 0.8606, 0.4848, 0.861, 0.4847, 0.8595, 0.486, 0.8587, 0.4697, 0.8664, 0.4715, 0.8631, 0.475, 0.8645, 0.4734, 0.868, 0.4715, 0.8631, 0.4732, 0.86, 0.4764, 0.8613, 0.475, 0.8645, 0.4732, 0.86, 0.475, 0.8572, 0.4779, 0.8586, 0.4764, 0.8613, 0.475, 0.8572, 0.4767, 0.8545, 0.4793, 0.8563, 0.4779, 0.8586, 0.4734, 0.868, 0.475, 0.8645, 0.4784, 0.8655, 0.4772, 0.8691, 0.475, 0.8645, 0.4764, 0.8613, 0.4795, 0.8624, 0.4784, 0.8655, 0.4764, 0.8613, 0.4779, 0.8586, 0.4805, 0.8598, 0.4795, 0.8624, 0.4779, 0.8586, 0.4793, 0.8563, 0.4816, 0.8577, 0.4805, 0.8598, 0.4772, 0.8691, 0.4784, 0.8655, 0.4817, 0.8661, 0.4811, 0.8698, 0.4784, 0.8655, 0.4795, 0.8624, 0.4823, 0.863, 0.4817, 0.8661, 0.4795, 0.8624, 0.4805, 0.8598, 0.4828, 0.8606, 0.4823, 0.863, 0.4805, 0.8598, 0.4816, 0.8577, 0.4835, 0.8588, 0.4828, 0.8606, 0.4811, 0.8698, 0.4817, 0.8661, 0.4849, 0.8662, 0.4849, 0.8699, 0.4817, 0.8661, 0.4823, 0.863, 0.4848, 0.8632, 0.4849, 0.8662, 0.4823, 0.863, 0.4828, 0.8606, 0.4848, 0.861, 0.4848, 0.8632, 0.4828, 0.8606, 0.4835, 0.8588, 0.4847, 0.8595, 0.4848, 0.861, 0.4845, 0.8453, 0.4866, 0.8474, 0.4846, 0.8497, 0.4825, 0.8475, 0.4866, 0.8474, 0.4886, 0.8496, 0.4866, 0.8518, 0.4846, 0.8497, 0.4886, 0.8496, 0.4906, 0.8519, 0.4884, 0.8539, 0.4866, 0.8518, 0.4906, 0.8519, 0.4925, 0.8543, 0.49, 0.8561, 0.4884, 0.8539, 0.4825, 0.8475, 0.4846, 0.8497, 0.4826, 0.8519, 0.4805, 0.8497, 0.4846, 0.8497, 0.4866, 0.8518, 0.4846, 0.8539, 0.4826, 0.8519, 0.4866, 0.8518, 0.4884, 0.8539, 0.4864, 0.8558, 0.4846, 0.8539, 0.4884, 0.8539, 0.49, 0.8561, 0.4878, 0.8576, 0.4864, 0.8558, 0.4805, 0.8497, 0.4826, 0.8519, 0.4809, 0.8541, 0.4786, 0.8521, 0.4826, 0.8519, 0.4846, 0.8539, 0.483, 0.8558, 0.4809, 0.8541, 0.4846, 0.8539, 0.4864, 0.8558, 0.4847, 0.8573, 0.483, 0.8558, 0.4864, 0.8558, 0.4878, 0.8576, 0.486, 0.8587, 0.4847, 0.8573, 0.4786, 0.8521, 0.4809, 0.8541, 0.4793, 0.8563, 0.4767, 0.8545, 0.4809, 0.8541, 0.483, 0.8558, 0.4816, 0.8577, 0.4793, 0.8563, 0.483, 0.8558, 0.4847, 0.8573, 0.4835, 0.8588, 0.4816, 0.8577, 0.4847, 0.8573, 0.486, 0.8587, 0.4847, 0.8595, 0.4835, 0.8588, 0.3711, 0.7696, 0.3695, 0.7659, 0.3729, 0.7643, 0.3744, 0.7678, 0.3695, 0.7659, 0.3683, 0.7621, 0.3719, 0.7609, 0.3729, 0.7643, 0.3683, 0.7621, 0.3676, 0.7583, 0.3713, 0.7576, 0.3719, 0.7609, 0.3676, 0.7583, 0.3674, 0.7545, 0.3711, 0.7545, 0.3713, 0.7576, 0.3744, 0.7678, 0.3729, 0.7643, 0.3761, 0.7628, 0.3775, 0.766, 0.3729, 0.7643, 0.3719, 0.7609, 0.375, 0.7597, 0.3761, 0.7628, 0.3719, 0.7609, 0.3713, 0.7576, 0.3743, 0.757, 0.375, 0.7597, 0.3713, 0.7576, 0.3711, 0.7545, 0.3741, 0.7545, 0.3743, 0.757, 0.3775, 0.766, 0.3761, 0.7628, 0.3788, 0.7613, 0.3803, 0.7642, 0.3761, 0.7628, 0.375, 0.7597, 0.3776, 0.7587, 0.3788, 0.7613, 0.375, 0.7597, 0.3743, 0.757, 0.3767, 0.7565, 0.3776, 0.7587, 0.3743, 0.757, 0.3741, 0.7545, 0.3763, 0.7545, 0.3767, 0.7565, 0.3803, 0.7642, 0.3788, 0.7613, 0.3811, 0.7598, 0.3829, 0.7624, 0.3788, 0.7613, 0.3776, 0.7587, 0.3796, 0.7576, 0.3811, 0.7598, 0.3776, 0.7587, 0.3767, 0.7565, 0.3785, 0.7558, 0.3796, 0.7576, 0.3767, 0.7565, 0.3763, 0.7545, 0.3778, 0.7545, 0.3785, 0.7558, 0.3713, 0.7397, 0.3745, 0.7414, 0.3731, 0.7448, 0.3697, 0.7432, 0.3745, 0.7414, 0.3775, 0.7432, 0.3761, 0.7463, 0.3731, 0.7448, 0.3775, 0.7432, 0.3802, 0.7449, 0.3787, 0.7478, 0.3761, 0.7463, 0.3802, 0.7449, 0.3828, 0.7467, 0.3811, 0.7492, 0.3787, 0.7478, 0.3697, 0.7432, 0.3731, 0.7448, 0.372, 0.7482, 0.3685, 0.7469, 0.3731, 0.7448, 0.3761, 0.7463, 0.375, 0.7493, 0.372, 0.7482, 0.3761, 0.7463, 0.3787, 0.7478, 0.3776, 0.7504, 0.375, 0.7493, 0.3787, 0.7478, 0.3811, 0.7492, 0.3796, 0.7514, 0.3776, 0.7504, 0.3685, 0.7469, 0.372, 0.7482, 0.3713, 0.7514, 0.3677, 0.7506, 0.372, 0.7482, 0.375, 0.7493, 0.3743, 0.752, 0.3713, 0.7514, 0.375, 0.7493, 0.3776, 0.7504, 0.3767, 0.7525, 0.3743, 0.752, 0.3776, 0.7504, 0.3796, 0.7514, 0.3785, 0.7533, 0.3767, 0.7525, 0.3677, 0.7506, 0.3713, 0.7514, 0.3711, 0.7545, 0.3674, 0.7545, 0.3713, 0.7514, 0.3743, 0.752, 0.3741, 0.7545, 0.3711, 0.7545, 0.3743, 0.752, 0.3767, 0.7525, 0.3763, 0.7545, 0.3741, 0.7545, 0.3767, 0.7525, 0.3785, 0.7533, 0.3778, 0.7545, 0.3763, 0.7545, 0.392, 0.7544, 0.3898, 0.7565, 0.3876, 0.7545, 0.3898, 0.7523, 0.3898, 0.7565, 0.3876, 0.7585, 0.3854, 0.7565, 0.3876, 0.7545, 0.3876, 0.7585, 0.3853, 0.7605, 0.3833, 0.7582, 0.3854, 0.7565, 0.3853, 0.7605, 0.3829, 0.7624, 0.3811, 0.7598, 0.3833, 0.7582, 0.3898, 0.7523, 0.3876, 0.7545, 0.3854, 0.7525, 0.3875, 0.7504, 0.3876, 0.7545, 0.3854, 0.7565, 0.3833, 0.7545, 0.3854, 0.7525, 0.3854, 0.7565, 0.3833, 0.7582, 0.3815, 0.7562, 0.3833, 0.7545, 0.3833, 0.7582, 0.3811, 0.7598, 0.3796, 0.7576, 0.3815, 0.7562, 0.3875, 0.7504, 0.3854, 0.7525, 0.3832, 0.7508, 0.3852, 0.7485, 0.3854, 0.7525, 0.3833, 0.7545, 0.3814, 0.7528, 0.3832, 0.7508, 0.3833, 0.7545, 0.3815, 0.7562, 0.38, 0.7545, 0.3814, 0.7528, 0.3815, 0.7562, 0.3796, 0.7576, 0.3785, 0.7558, 0.38, 0.7545, 0.3852, 0.7485, 0.3832, 0.7508, 0.3811, 0.7492, 0.3828, 0.7467, 0.3832, 0.7508, 0.3814, 0.7528, 0.3796, 0.7514, 0.3811, 0.7492, 0.3814, 0.7528, 0.38, 0.7545, 0.3785, 0.7533, 0.3796, 0.7514, 0.38, 0.7545, 0.3785, 0.7558, 0.3778, 0.7545, 0.3785, 0.7533, 0.4958, 0.6412, 0.4941, 0.6446, 0.4905, 0.6433, 0.492, 0.6396, 0.4941, 0.6446, 0.4923, 0.6477, 0.4891, 0.6464, 0.4905, 0.6433, 0.4923, 0.6477, 0.4906, 0.6506, 0.4877, 0.6491, 0.4891, 0.6464, 0.4906, 0.6506, 0.4888, 0.6532, 0.4862, 0.6515, 0.4877, 0.6491, 0.492, 0.6396, 0.4905, 0.6433, 0.487, 0.6423, 0.4882, 0.6386, 0.4905, 0.6433, 0.4891, 0.6464, 0.486, 0.6454, 0.487, 0.6423, 0.4891, 0.6464, 0.4877, 0.6491, 0.485, 0.648, 0.486, 0.6454, 0.4877, 0.6491, 0.4862, 0.6515, 0.4839, 0.6501, 0.485, 0.648, 0.4882, 0.6386, 0.487, 0.6423, 0.4837, 0.6417, 0.4843, 0.638, 0.487, 0.6423, 0.486, 0.6454, 0.4832, 0.6448, 0.4837, 0.6417, 0.486, 0.6454, 0.485, 0.648, 0.4828, 0.6472, 0.4832, 0.6448, 0.485, 0.648, 0.4839, 0.6501, 0.4821, 0.649, 0.4828, 0.6472, 0.4843, 0.638, 0.4837, 0.6417, 0.4806, 0.6416, 0.4804, 0.6379, 0.4837, 0.6417, 0.4832, 0.6448, 0.4807, 0.6446, 0.4806, 0.6416, 0.4832, 0.6448, 0.4828, 0.6472, 0.4808, 0.6468, 0.4807, 0.6446, 0.4828, 0.6472, 0.4821, 0.649, 0.4808, 0.6483, 0.4808, 0.6468, 0.4811, 0.6625, 0.479, 0.6604, 0.481, 0.6581, 0.4832, 0.6603, 0.479, 0.6604, 0.477, 0.6582, 0.479, 0.656, 0.481, 0.6581, 0.477, 0.6582, 0.475, 0.656, 0.4772, 0.6539, 0.479, 0.656, 0.475, 0.656, 0.4731, 0.6536, 0.4756, 0.6518, 0.4772, 0.6539, 0.4832, 0.6603, 0.481, 0.6581, 0.4829, 0.6559, 0.4851, 0.6581, 0.481, 0.6581, 0.479, 0.656, 0.4809, 0.6539, 0.4829, 0.6559, 0.479, 0.656, 0.4772, 0.6539, 0.4792, 0.6521, 0.4809, 0.6539, 0.4772, 0.6539, 0.4756, 0.6518, 0.4778, 0.6503, 0.4792, 0.6521, 0.4851, 0.6581, 0.4829, 0.6559, 0.4847, 0.6537, 0.487, 0.6557, 0.4829, 0.6559, 0.4809, 0.6539, 0.4826, 0.652, 0.4847, 0.6537, 0.4809, 0.6539, 0.4792, 0.6521, 0.4809, 0.6505, 0.4826, 0.652, 0.4792, 0.6521, 0.4778, 0.6503, 0.4796, 0.6491, 0.4809, 0.6505, 0.487, 0.6557, 0.4847, 0.6537, 0.4862, 0.6515, 0.4888, 0.6532, 0.4847, 0.6537, 0.4826, 0.652, 0.4839, 0.6501, 0.4862, 0.6515, 0.4826, 0.652, 0.4809, 0.6505, 0.4821, 0.649, 0.4839, 0.6501, 0.4809, 0.6505, 0.4796, 0.6491, 0.4808, 0.6483, 0.4821, 0.649, 0.4657, 0.6423, 0.4692, 0.6405, 0.4709, 0.6439, 0.4676, 0.6454, 0.4692, 0.6405, 0.4729, 0.6392, 0.4743, 0.6427, 0.4709, 0.6439, 0.4729, 0.6392, 0.4766, 0.6383, 0.4775, 0.6419, 0.4743, 0.6427, 0.4766, 0.6383, 0.4804, 0.6379, 0.4806, 0.6416, 0.4775, 0.6419, 0.4676, 0.6454, 0.4709, 0.6439, 0.4725, 0.6469, 0.4694, 0.6484, 0.4709, 0.6439, 0.4743, 0.6427, 0.4755, 0.6457, 0.4725, 0.6469, 0.4743, 0.6427, 0.4775, 0.6419, 0.4782, 0.6449, 0.4755, 0.6457, 0.4775, 0.6419, 0.4806, 0.6416, 0.4807, 0.6446, 0.4782, 0.6449, 0.4694, 0.6484, 0.4725, 0.6469, 0.4741, 0.6495, 0.4712, 0.6511, 0.4725, 0.6469, 0.4755, 0.6457, 0.4766, 0.6482, 0.4741, 0.6495, 0.4755, 0.6457, 0.4782, 0.6449, 0.4788, 0.6473, 0.4766, 0.6482, 0.4782, 0.6449, 0.4807, 0.6446, 0.4808, 0.6468, 0.4788, 0.6473, 0.4712, 0.6511, 0.4741, 0.6495, 0.4756, 0.6518, 0.4731, 0.6536, 0.4741, 0.6495, 0.4766, 0.6482, 0.4778, 0.6503, 0.4756, 0.6518, 0.4766, 0.6482, 0.4788, 0.6473, 0.4796, 0.6491, 0.4778, 0.6503, 0.4788, 0.6473, 0.4808, 0.6468, 0.4808, 0.6483, 0.4796, 0.6491, 0.6321, 0.6833, 0.6198, 0.7122, 0.5899, 0.7008, 0.603, 0.6712, 0.6198, 0.7122, 0.606, 0.7407, 0.5764, 0.7284, 0.5899, 0.7008, 0.606, 0.7407, 0.59, 0.7684, 0.5621, 0.7532, 0.5764, 0.7284, 0.59, 0.7684, 0.5716, 0.7949, 0.5464, 0.7753, 0.5621, 0.7532, 0.603, 0.6712, 0.5899, 0.7008, 0.5607, 0.6904, 0.5732, 0.6605, 0.5899, 0.7008, 0.5764, 0.7284, 0.549, 0.7174, 0.5607, 0.6904, 0.5764, 0.7284, 0.5621, 0.7532, 0.5377, 0.7401, 0.549, 0.7174, 0.5621, 0.7532, 0.5464, 0.7753, 0.5254, 0.7591, 0.5377, 0.7401, 0.5732, 0.6605, 0.5607, 0.6904, 0.5329, 0.6825, 0.5424, 0.652, 0.5607, 0.6904, 0.549, 0.7174, 0.5249, 0.7088, 0.5329, 0.6825, 0.549, 0.7174, 0.5377, 0.7401, 0.518, 0.7299, 0.5249, 0.7088, 0.5377, 0.7401, 0.5254, 0.7591, 0.5091, 0.7465, 0.518, 0.7299, 0.5424, 0.652, 0.5329, 0.6825, 0.5063, 0.6775, 0.5107, 0.646, 0.5329, 0.6825, 0.5249, 0.7088, 0.5028, 0.7038, 0.5063, 0.6775, 0.5249, 0.7088, 0.518, 0.7299, 0.5, 0.7242, 0.5028, 0.7038, 0.518, 0.7299, 0.5091, 0.7465, 0.4981, 0.738, 0.5, 0.7242, 0.4786, 0.8814, 0.4597, 0.8563, 0.4845, 0.836, 0.5035, 0.8622, 0.4597, 0.8563, 0.4419, 0.83, 0.4674, 0.8106, 0.4845, 0.836, 0.4419, 0.83, 0.4259, 0.8023, 0.453, 0.7858, 0.4674, 0.8106, 0.4259, 0.8023, 0.4122, 0.7731, 0.4417, 0.7612, 0.453, 0.7858, 0.5035, 0.8622, 0.4845, 0.836, 0.5081, 0.8159, 0.5277, 0.8418, 0.4845, 0.836, 0.4674, 0.8106, 0.4906, 0.7923, 0.5081, 0.8159, 0.4674, 0.8106, 0.453, 0.7858, 0.4765, 0.7712, 0.4906, 0.7923, 0.453, 0.7858, 0.4417, 0.7612, 0.4662, 0.7511, 0.4765, 0.7712, 0.5277, 0.8418, 0.5081, 0.8159, 0.5288, 0.7958, 0.5505, 0.8194, 0.5081, 0.8159, 0.4906, 0.7923, 0.5101, 0.7757, 0.5288, 0.7958, 0.4906, 0.7923, 0.4765, 0.7712, 0.4953, 0.7592, 0.5101, 0.7757, 0.4765, 0.7712, 0.4662, 0.7511, 0.4853, 0.7433, 0.4953, 0.7592, 0.5505, 0.8194, 0.5288, 0.7958, 0.5464, 0.7753, 0.5716, 0.7949, 0.5288, 0.7958, 0.5101, 0.7757, 0.5254, 0.7591, 0.5464, 0.7753, 0.5101, 0.7757, 0.4953, 0.7592, 0.5091, 0.7465, 0.5254, 0.7591, 0.4953, 0.7592, 0.4853, 0.7433, 0.4981, 0.738, 0.5091, 0.7465, 0.3838, 0.6494, 0.415, 0.6456, 0.4201, 0.6772, 0.3879, 0.6806, 0.415, 0.6456, 0.4466, 0.6432, 0.4507, 0.6751, 0.4201, 0.6772, 0.4466, 0.6432, 0.4786, 0.6432, 0.4794, 0.6751, 0.4507, 0.6751, 0.4786, 0.6432, 0.5107, 0.646, 0.5063, 0.6775, 0.4794, 0.6751, 0.3879, 0.6806, 0.4201, 0.6772, 0.4257, 0.7076, 0.3935, 0.7117, 0.4201, 0.6772, 0.4507, 0.6751, 0.4549, 0.7043, 0.4257, 0.7076, 0.4507, 0.6751, 0.4794, 0.6751, 0.4802, 0.7027, 0.4549, 0.7043, 0.4794, 0.6751, 0.5063, 0.6775, 0.5028, 0.7038, 0.4802, 0.7027, 0.3935, 0.7117, 0.4257, 0.7076, 0.4327, 0.7356, 0.4015, 0.7427, 0.4257, 0.7076, 0.4549, 0.7043, 0.4595, 0.7295, 0.4327, 0.7356, 0.4549, 0.7043, 0.4802, 0.7027, 0.4812, 0.7249, 0.4595, 0.7295, 0.4802, 0.7027, 0.5028, 0.7038, 0.5, 0.7242, 0.4812, 0.7249, 0.4015, 0.7427, 0.4327, 0.7356, 0.4417, 0.7612, 0.4122, 0.7731, 0.4327, 0.7356, 0.4595, 0.7295, 0.4662, 0.7511, 0.4417, 0.7612, 0.4595, 0.7295, 0.4812, 0.7249, 0.4853, 0.7433, 0.4662, 0.7511, 0.4812, 0.7249, 0.5, 0.7242, 0.4981, 0.738, 0.4853, 0.7433, 0.518, 0.6213, 0.5386, 0.6487, 0.5116, 0.6706, 0.4909, 0.6422, 0.5386, 0.6487, 0.5579, 0.6772, 0.5302, 0.6983, 0.5116, 0.6706, 0.5579, 0.6772, 0.5753, 0.7073, 0.5458, 0.7253, 0.5302, 0.6983, 0.5753, 0.7073, 0.5902, 0.739, 0.5581, 0.752, 0.5458, 0.7253, 0.4909, 0.6422, 0.5116, 0.6706, 0.486, 0.6925, 0.4646, 0.6644, 0.5116, 0.6706, 0.5302, 0.6983, 0.5049, 0.7181, 0.486, 0.6925, 0.5302, 0.6983, 0.5458, 0.7253, 0.5203, 0.7411, 0.5049, 0.7181, 0.5458, 0.7253, 0.5581, 0.752, 0.5315, 0.763, 0.5203, 0.7411, 0.4646, 0.6644, 0.486, 0.6925, 0.4634, 0.7143, 0.4398, 0.6888, 0.486, 0.6925, 0.5049, 0.7181, 0.4838, 0.7362, 0.4634, 0.7143, 0.5049, 0.7181, 0.5203, 0.7411, 0.4999, 0.7541, 0.4838, 0.7362, 0.5203, 0.7411, 0.5315, 0.763, 0.5108, 0.7715, 0.4999, 0.7541, 0.4398, 0.6888, 0.4634, 0.7143, 0.4442, 0.7366, 0.417, 0.7154, 0.4634, 0.7143, 0.4838, 0.7362, 0.4671, 0.7542, 0.4442, 0.7366, 0.4838, 0.7362, 0.4999, 0.7541, 0.4848, 0.7679, 0.4671, 0.7542, 0.4999, 0.7541, 0.5108, 0.7715, 0.4967, 0.7772, 0.4848, 0.7679, 0.6211, 0.8736, 0.5872, 0.8777, 0.5816, 0.8433, 0.6166, 0.8397, 0.5872, 0.8777, 0.5528, 0.8802, 0.5483, 0.8456, 0.5816, 0.8433, 0.5528, 0.8802, 0.518, 0.8802, 0.5172, 0.8456, 0.5483, 0.8456, 0.518, 0.8802, 0.4831, 0.8772, 0.4879, 0.843, 0.5172, 0.8456, 0.6166, 0.8397, 0.5816, 0.8433, 0.5755, 0.8102, 0.6105, 0.8058, 0.5816, 0.8433, 0.5483, 0.8456, 0.5438, 0.8138, 0.5755, 0.8102, 0.5483, 0.8456, 0.5172, 0.8456, 0.5163, 0.8156, 0.5438, 0.8138, 0.5172, 0.8456, 0.4879, 0.843, 0.4917, 0.8144, 0.5163, 0.8156, 0.6105, 0.8058, 0.5755, 0.8102, 0.5678, 0.7798, 0.6018, 0.7721, 0.5755, 0.8102, 0.5438, 0.8138, 0.5387, 0.7865, 0.5678, 0.7798, 0.5438, 0.8138, 0.5163, 0.8156, 0.5152, 0.7915, 0.5387, 0.7865, 0.5163, 0.8156, 0.4917, 0.8144, 0.4947, 0.7922, 0.5152, 0.7915, 0.6018, 0.7721, 0.5678, 0.7798, 0.5581, 0.752, 0.5902, 0.739, 0.5678, 0.7798, 0.5387, 0.7865, 0.5315, 0.763, 0.5581, 0.752, 0.5387, 0.7865, 0.5152, 0.7915, 0.5108, 0.7715, 0.5315, 0.763, 0.5152, 0.7915, 0.4947, 0.7922, 0.4967, 0.7772, 0.5108, 0.7715, 0.3511, 0.8367, 0.3645, 0.8052, 0.397, 0.8176, 0.3827, 0.8498, 0.3645, 0.8052, 0.3795, 0.7742, 0.4117, 0.7876, 0.397, 0.8176, 0.3795, 0.7742, 0.3969, 0.7441, 0.4273, 0.7607, 0.4117, 0.7876, 0.3969, 0.7441, 0.417, 0.7154, 0.4442, 0.7366, 0.4273, 0.7607, 0.3827, 0.8498, 0.397, 0.8176, 0.4288, 0.8289, 0.4151, 0.8614, 0.397, 0.8176, 0.4117, 0.7876, 0.4415, 0.7996, 0.4288, 0.8289, 0.4117, 0.7876, 0.4273, 0.7607, 0.4537, 0.7749, 0.4415, 0.7996, 0.4273, 0.7607, 0.4442, 0.7366, 0.4671, 0.7542, 0.4537, 0.7749, 0.4151, 0.8614, 0.4288, 0.8289, 0.459, 0.8375, 0.4486, 0.8707, 0.4288, 0.8289, 0.4415, 0.7996, 0.4677, 0.8089, 0.459, 0.8375, 0.4415, 0.7996, 0.4537, 0.7749, 0.4752, 0.786, 0.4677, 0.8089, 0.4537, 0.7749, 0.4671, 0.7542, 0.4848, 0.7679, 0.4752, 0.786, 0.4486, 0.8707, 0.459, 0.8375, 0.4879, 0.843, 0.4831, 0.8772, 0.459, 0.8375, 0.4677, 0.8089, 0.4917, 0.8144, 0.4879, 0.843, 0.4677, 0.8089, 0.4752, 0.786, 0.4947, 0.7922, 0.4917, 0.8144, 0.4752, 0.786, 0.4848, 0.7679, 0.4967, 0.7772, 0.4947, 0.7922, 0.5704, 0.6417, 0.574, 0.671, 0.5444, 0.6758, 0.5412, 0.6455, 0.574, 0.671, 0.5762, 0.7006, 0.5463, 0.7045, 0.5444, 0.6758, 0.5762, 0.7006, 0.5762, 0.7306, 0.5463, 0.7314, 0.5463, 0.7045, 0.5762, 0.7306, 0.5736, 0.7608, 0.544, 0.7567, 0.5463, 0.7314, 0.5412, 0.6455, 0.5444, 0.6758, 0.5158, 0.681, 0.5119, 0.6508, 0.5444, 0.6758, 0.5463, 0.7045, 0.5189, 0.7084, 0.5158, 0.681, 0.5463, 0.7045, 0.5463, 0.7314, 0.5204, 0.7322, 0.5189, 0.7084, 0.5463, 0.7314, 0.544, 0.7567, 0.5194, 0.7534, 0.5204, 0.7322, 0.5119, 0.6508, 0.5158, 0.681, 0.4895, 0.6876, 0.4829, 0.6583, 0.5158, 0.681, 0.5189, 0.7084, 0.4953, 0.7128, 0.4895, 0.6876, 0.5189, 0.7084, 0.5204, 0.7322, 0.4996, 0.7331, 0.4953, 0.7128, 0.5204, 0.7322, 0.5194, 0.7534, 0.5002, 0.7508, 0.4996, 0.7331, 0.4829, 0.6583, 0.4895, 0.6876, 0.4655, 0.696, 0.4543, 0.6683, 0.4895, 0.6876, 0.4953, 0.7128, 0.475, 0.719, 0.4655, 0.696, 0.4953, 0.7128, 0.4996, 0.7331, 0.4823, 0.7369, 0.475, 0.719, 0.4996, 0.7331, 0.5002, 0.7508, 0.4873, 0.749, 0.4823, 0.7369, 0.5386, 0.8747, 0.5115, 0.8631, 0.5222, 0.8351, 0.5499, 0.8474, 0.5115, 0.8631, 0.4847, 0.8502, 0.4963, 0.8224, 0.5222, 0.8351, 0.4847, 0.8502, 0.4587, 0.8352, 0.473, 0.809, 0.4963, 0.8224, 0.4587, 0.8352, 0.4339, 0.8179, 0.4523, 0.7943, 0.473, 0.809, 0.5499, 0.8474, 0.5222, 0.8351, 0.5319, 0.8077, 0.56, 0.8194, 0.5222, 0.8351, 0.4963, 0.8224, 0.5067, 0.7967, 0.5319, 0.8077, 0.4963, 0.8224, 0.473, 0.809, 0.4853, 0.7861, 0.5067, 0.7967, 0.473, 0.809, 0.4523, 0.7943, 0.4675, 0.7746, 0.4853, 0.7861, 0.56, 0.8194, 0.5319, 0.8077, 0.5393, 0.7816, 0.568, 0.7905, 0.5319, 0.8077, 0.5067, 0.7967, 0.5146, 0.7741, 0.5393, 0.7816, 0.5067, 0.7967, 0.4853, 0.7861, 0.4949, 0.7676, 0.5146, 0.7741, 0.4853, 0.7861, 0.4675, 0.7746, 0.4793, 0.7593, 0.4949, 0.7676, 0.568, 0.7905, 0.5393, 0.7816, 0.544, 0.7567, 0.5736, 0.7608, 0.5393, 0.7816, 0.5146, 0.7741, 0.5194, 0.7534, 0.544, 0.7567, 0.5146, 0.7741, 0.4949, 0.7676, 0.5002, 0.7508, 0.5194, 0.7534, 0.4949, 0.7676, 0.4793, 0.7593, 0.4873, 0.749, 0.5002, 0.7508, 0.3528, 0.7306, 0.3763, 0.7129, 0.3953, 0.7362, 0.3707, 0.754, 0.3763, 0.7129, 0.4009, 0.6962, 0.4192, 0.7201, 0.3953, 0.7362, 0.4009, 0.6962, 0.4269, 0.6812, 0.4425, 0.7067, 0.4192, 0.7201, 0.4269, 0.6812, 0.4543, 0.6683, 0.4655, 0.696, 0.4425, 0.7067, 0.3707, 0.754, 0.3953, 0.7362, 0.4142, 0.7583, 0.3899, 0.7767, 0.3953, 0.7362, 0.4192, 0.7201, 0.4363, 0.7419, 0.4142, 0.7583, 0.4192, 0.7201, 0.4425, 0.7067, 0.4561, 0.7287, 0.4363, 0.7419, 0.4425, 0.7067, 0.4655, 0.696, 0.475, 0.719, 0.4561, 0.7287, 0.3899, 0.7767, 0.4142, 0.7583, 0.433, 0.7778, 0.4109, 0.7982, 0.4142, 0.7583, 0.4363, 0.7419, 0.4519, 0.7602, 0.433, 0.7778, 0.4363, 0.7419, 0.4561, 0.7287, 0.4674, 0.7463, 0.4519, 0.7602, 0.4561, 0.7287, 0.475, 0.719, 0.4823, 0.7369, 0.4674, 0.7463, 0.4109, 0.7982, 0.433, 0.7778, 0.4523, 0.7943, 0.4339, 0.8179, 0.433, 0.7778, 0.4519, 0.7602, 0.4675, 0.7746, 0.4523, 0.7943, 0.4519, 0.7602, 0.4674, 0.7463, 0.4793, 0.7593, 0.4675, 0.7746, 0.4674, 0.7463, 0.4823, 0.7369, 0.4873, 0.749, 0.4793, 0.7593, 0.6204, 0.8026, 0.5936, 0.8228, 0.572, 0.7963, 0.6, 0.776, 0.5936, 0.8228, 0.5656, 0.8418, 0.5448, 0.8146, 0.572, 0.7963, 0.5656, 0.8418, 0.5361, 0.8589, 0.5184, 0.8299, 0.5448, 0.8146, 0.5361, 0.8589, 0.5049, 0.8735, 0.4921, 0.842, 0.5184, 0.8299, 0.6, 0.776, 0.572, 0.7963, 0.5506, 0.7712, 0.5781, 0.7502, 0.572, 0.7963, 0.5448, 0.8146, 0.5254, 0.7898, 0.5506, 0.7712, 0.5448, 0.8146, 0.5184, 0.8299, 0.5029, 0.8048, 0.5254, 0.7898, 0.5184, 0.8299, 0.4921, 0.842, 0.4814, 0.8158, 0.5029, 0.8048, 0.5781, 0.7502, 0.5506, 0.7712, 0.5291, 0.749, 0.5542, 0.7258, 0.5506, 0.7712, 0.5254, 0.7898, 0.5077, 0.769, 0.5291, 0.749, 0.5254, 0.7898, 0.5029, 0.8048, 0.4901, 0.7848, 0.5077, 0.769, 0.5029, 0.8048, 0.4814, 0.8158, 0.473, 0.7955, 0.4901, 0.7848, 0.5542, 0.7258, 0.5291, 0.749, 0.5072, 0.7302, 0.5281, 0.7034, 0.5291, 0.749, 0.5077, 0.769, 0.49, 0.7526, 0.5072, 0.7302, 0.5077, 0.769, 0.4901, 0.7848, 0.4765, 0.77, 0.49, 0.7526, 0.4901, 0.7848, 0.473, 0.7955, 0.4674, 0.7817, 0.4765, 0.77, 0.3728, 0.9038, 0.3688, 0.8705, 0.4025, 0.865, 0.4061, 0.8994, 0.3688, 0.8705, 0.3663, 0.8368, 0.4002, 0.8324, 0.4025, 0.865, 0.3663, 0.8368, 0.3663, 0.8026, 0.4002, 0.8018, 0.4002, 0.8324, 0.3663, 0.8026, 0.3692, 0.7683, 0.4029, 0.773, 0.4002, 0.8018, 0.4061, 0.8994, 0.4025, 0.865, 0.435, 0.8591, 0.4394, 0.8934, 0.4025, 0.865, 0.4002, 0.8324, 0.4315, 0.8279, 0.435, 0.8591, 0.4002, 0.8324, 0.4002, 0.8018, 0.4297, 0.8009, 0.4315, 0.8279, 0.4002, 0.8018, 0.4029, 0.773, 0.4309, 0.7768, 0.4297, 0.8009, 0.4394, 0.8934, 0.435, 0.8591, 0.4649, 0.8515, 0.4724, 0.8849, 0.435, 0.8591, 0.4315, 0.8279, 0.4583, 0.823, 0.4649, 0.8515, 0.4315, 0.8279, 0.4297, 0.8009, 0.4534, 0.7998, 0.4583, 0.823, 0.4297, 0.8009, 0.4309, 0.7768, 0.4527, 0.7797, 0.4534, 0.7998, 0.4724, 0.8849, 0.4649, 0.8515, 0.4921, 0.842, 0.5049, 0.8735, 0.4649, 0.8515, 0.4583, 0.823, 0.4814, 0.8158, 0.4921, 0.842, 0.4583, 0.823, 0.4534, 0.7998, 0.473, 0.7955, 0.4814, 0.8158, 0.4534, 0.7998, 0.4527, 0.7797, 0.4674, 0.7817, 0.473, 0.7955, 0.409, 0.6388, 0.4399, 0.6519, 0.4277, 0.6839, 0.3962, 0.6698, 0.4399, 0.6519, 0.4703, 0.6667, 0.4572, 0.6983, 0.4277, 0.6839, 0.4703, 0.6667, 0.4999, 0.6837, 0.4836, 0.7135, 0.4572, 0.6983, 0.4999, 0.6837, 0.5281, 0.7034, 0.5072, 0.7302, 0.4836, 0.7135, 0.3962, 0.6698, 0.4277, 0.6839, 0.4167, 0.715, 0.3847, 0.7016, 0.4277, 0.6839, 0.4572, 0.6983, 0.4454, 0.7275, 0.4167, 0.715, 0.4572, 0.6983, 0.4836, 0.7135, 0.4697, 0.7395, 0.4454, 0.7275, 0.4836, 0.7135, 0.5072, 0.7302, 0.49, 0.7526, 0.4697, 0.7395, 0.3847, 0.7016, 0.4167, 0.715, 0.4082, 0.7447, 0.3756, 0.7345, 0.4167, 0.715, 0.4454, 0.7275, 0.4363, 0.7532, 0.4082, 0.7447, 0.4454, 0.7275, 0.4697, 0.7395, 0.4588, 0.7606, 0.4363, 0.7532, 0.4697, 0.7395, 0.49, 0.7526, 0.4765, 0.77, 0.4588, 0.7606, 0.3756, 0.7345, 0.4082, 0.7447, 0.4029, 0.773, 0.3692, 0.7683, 0.4082, 0.7447, 0.4363, 0.7532, 0.4309, 0.7768, 0.4029, 0.773, 0.4363, 0.7532, 0.4588, 0.7606, 0.4527, 0.7797, 0.4309, 0.7768, 0.4588, 0.7606, 0.4765, 0.77, 0.4674, 0.7817, 0.4527, 0.7797, 0.5952, 0.7681, 0.4999, 0.8657, 0.498, 0.8625, 0.592, 0.7663, 0.592, 0.7663, 0.498, 0.8625, 0.4962, 0.8596, 0.589, 0.7646, 0.589, 0.7646, 0.4962, 0.8596, 0.4944, 0.8568, 0.5862, 0.7628, 0.5862, 0.7628, 0.4944, 0.8568, 0.4925, 0.8543, 0.5836, 0.7611, 0.5836, 0.7611, 0.4925, 0.8543, 0.4906, 0.8519, 0.5812, 0.7592, 0.5812, 0.7592, 0.4906, 0.8519, 0.4886, 0.8496, 0.5789, 0.7573, 0.5789, 0.7573, 0.4886, 0.8496, 0.4866, 0.8474, 0.5766, 0.7554, 0.5766, 0.7554, 0.4866, 0.8474, 0.4845, 0.8453, 0.5744, 0.7533, 0.5744, 0.7533, 0.4811, 0.6625, 0.4832, 0.6603, 0.5766, 0.7512, 0.5766, 0.7512, 0.4832, 0.6603, 0.4851, 0.6581, 0.5788, 0.7492, 0.5788, 0.7492, 0.4851, 0.6581, 0.487, 0.6557, 0.5811, 0.7472, 0.5811, 0.7472, 0.487, 0.6557, 0.4888, 0.6532, 0.5835, 0.7453, 0.5835, 0.7453, 0.4888, 0.6532, 0.4906, 0.6506, 0.5861, 0.7435, 0.5861, 0.7435, 0.4906, 0.6506, 0.4923, 0.6477, 0.5889, 0.7416, 0.5889, 0.7416, 0.4923, 0.6477, 0.4941, 0.6446, 0.592, 0.7398, 0.592, 0.7398, 0.4941, 0.6446, 0.4958, 0.6412, 0.5953, 0.738, 0.5953, 0.738, 0.6059, 0.7337, 0.6078, 0.7383, 0.597, 0.7417, 0.597, 0.7417, 0.6078, 0.7383, 0.6093, 0.7432, 0.5982, 0.7455, 0.5982, 0.7455, 0.6093, 0.7432, 0.6102, 0.7483, 0.5989, 0.7494, 0.5989, 0.7494, 0.6102, 0.7483, 0.6104, 0.7535, 0.5991, 0.7532, 0.5991, 0.7532, 0.6104, 0.7535, 0.6099, 0.7586, 0.5988, 0.7571, 0.5988, 0.7571, 0.6099, 0.7586, 0.6087, 0.7636, 0.598, 0.7609, 0.598, 0.7609, 0.6087, 0.7636, 0.6069, 0.7683, 0.5968, 0.7645, 0.5968, 0.7645, 0.6069, 0.7683, 0.6048, 0.7726, 0.5952, 0.7681, 0.4697, 0.8664, 0.3711, 0.7696, 0.3744, 0.7678, 0.4715, 0.8631, 0.4715, 0.8631, 0.3744, 0.7678, 0.3775, 0.766, 0.4732, 0.86, 0.4732, 0.86, 0.3775, 0.766, 0.3803, 0.7642, 0.475, 0.8572, 0.475, 0.8572, 0.3803, 0.7642, 0.3829, 0.7624, 0.4767, 0.8545, 0.4767, 0.8545, 0.3829, 0.7624, 0.3853, 0.7605, 0.4786, 0.8521, 0.4786, 0.8521, 0.3853, 0.7605, 0.3876, 0.7585, 0.4805, 0.8497, 0.4805, 0.8497, 0.3876, 0.7585, 0.3898, 0.7565, 0.4825, 0.8475, 0.4825, 0.8475, 0.3898, 0.7565, 0.392, 0.7544, 0.4845, 0.8453, 0.4999, 0.8657, 0.5048, 0.8759, 0.5003, 0.8781, 0.4963, 0.8675, 0.4963, 0.8675, 0.5003, 0.8781, 0.4955, 0.8798, 0.4926, 0.8688, 0.4926, 0.8688, 0.4955, 0.8798, 0.4904, 0.8809, 0.4888, 0.8696, 0.4888, 0.8696, 0.4904, 0.8809, 0.4851, 0.8813, 0.4849, 0.8699, 0.4849, 0.8699, 0.4851, 0.8813, 0.4799, 0.881, 0.4811, 0.8698, 0.4811, 0.8698, 0.4799, 0.881, 0.4749, 0.88, 0.4772, 0.8691, 0.4772, 0.8691, 0.4749, 0.88, 0.4701, 0.8785, 0.4734, 0.868, 0.4734, 0.868, 0.4701, 0.8785, 0.4657, 0.8766, 0.4697, 0.8664, 0.3713, 0.7397, 0.4657, 0.6423, 0.4676, 0.6454, 0.3745, 0.7414, 0.3745, 0.7414, 0.4676, 0.6454, 0.4694, 0.6484, 0.3775, 0.7432, 0.3775, 0.7432, 0.4694, 0.6484, 0.4712, 0.6511, 0.3802, 0.7449, 0.3802, 0.7449, 0.4712, 0.6511, 0.4731, 0.6536, 0.3828, 0.7467, 0.3828, 0.7467, 0.4731, 0.6536, 0.475, 0.656, 0.3852, 0.7485, 0.3852, 0.7485, 0.475, 0.656, 0.477, 0.6582, 0.3875, 0.7504, 0.3875, 0.7504, 0.477, 0.6582, 0.479, 0.6604, 0.3898, 0.7523, 0.3898, 0.7523, 0.479, 0.6604, 0.4811, 0.6625, 0.392, 0.7544, 0.3711, 0.7696, 0.3606, 0.7738, 0.3587, 0.7693, 0.3695, 0.7659, 0.3695, 0.7659, 0.3587, 0.7693, 0.3572, 0.7645, 0.3683, 0.7621, 0.3683, 0.7621, 0.3572, 0.7645, 0.3564, 0.7594, 0.3676, 0.7583, 0.3676, 0.7583, 0.3564, 0.7594, 0.3562, 0.7542, 0.3674, 0.7545, 0.3674, 0.7545, 0.3562, 0.7542, 0.3567, 0.7491, 0.3677, 0.7506, 0.3677, 0.7506, 0.3567, 0.7491, 0.3579, 0.7441, 0.3685, 0.7469, 0.3685, 0.7469, 0.3579, 0.7441, 0.3596, 0.7395, 0.3697, 0.7432, 0.3697, 0.7432, 0.3596, 0.7395, 0.3618, 0.7352, 0.3713, 0.7397, 0.4657, 0.6423, 0.4609, 0.6325, 0.4652, 0.6304, 0.4692, 0.6405, 0.4692, 0.6405, 0.4652, 0.6304, 0.4699, 0.6287, 0.4729, 0.6392, 0.4729, 0.6392, 0.4699, 0.6287, 0.4747, 0.6274, 0.4766, 0.6383, 0.4766, 0.6383, 0.4747, 0.6274, 0.4798, 0.6267, 0.4804, 0.6379, 0.4804, 0.6379, 0.4798, 0.6267, 0.485, 0.6267, 0.4843, 0.638, 0.4843, 0.638, 0.485, 0.6267, 0.4902, 0.6274, 0.4882, 0.6386, 0.4882, 0.6386, 0.4902, 0.6274, 0.4951, 0.6287, 0.492, 0.6396, 0.492, 0.6396, 0.4951, 0.6287, 0.4998, 0.6306, 0.4958, 0.6412, 0.3062, 0.499, 0.2789, 0.5016, 0.2516, 0.5041, 0.2243, 0.5066, 0.1789, 0.5096, 0.06363, 0.5094, 0.01513, 0.5094, 0.01514, 0.4849, 0.3061, 0.4852, 0.3061, 0.4852, 0.01514, 0.4849, 0.01514, 0.4604, 0.3061, 0.4607, 0.3061, 0.4607, 0.01514, 0.4604, 0.01514, 0.4359, 0.3061, 0.4363, 0.3061, 0.4363, 0.01514, 0.4359, 0.01514, 0.4114, 0.3061, 0.4118, 0.3061, 0.4118, 0.01514, 0.4114, 0.01515, 0.3869, 0.3061, 0.3873, 0.3061, 0.3873, 0.01515, 0.3869, 0.01515, 0.3624, 0.3061, 0.3628, 0.3061, 0.3628, 0.01515, 0.3624, 0.01515, 0.3379, 0.3061, 0.3383, 0.3061, 0.3383, 0.01515, 0.3379, 0.01515, 0.3135, 0.06365, 0.3135, 0.1123, 0.3068, 0.1608, 0.306, 0.2093, 0.3086, 0.2578, 0.3112, 0.3063, 0.3138, 0.00784, 0.3146, 0.3056, 0.3146, 0.3056, 0.3391, 0.00784, 0.3391, 0.00784, 0.3391, 0.3056, 0.3391, 0.3056, 0.3636, 0.00784, 0.3636, 0.00784, 0.3636, 0.3056, 0.3636, 0.3056, 0.3881, 0.00784, 0.3881, 0.00784, 0.3881, 0.3056, 0.3881, 0.3056, 0.4126, 0.00784, 0.4126, 0.00784, 0.4126, 0.3056, 0.4126, 0.3056, 0.4371, 0.00784, 0.4371, 0.00784, 0.4371, 0.3056, 0.4371, 0.3056, 0.4617, 0.00784, 0.4616, 0.00784, 0.4616, 0.3056, 0.4617, 0.3056, 0.4862, 0.00784, 0.4861, 0.00784, 0.4861, 0.3056, 0.4862, 0.3056, 0.5107, 0.00784, 0.5106, 0.302, 0.5107, 0.02333, 0.5107, 0.02333, 0.4862, 0.302, 0.4862, 0.302, 0.4862, 0.02333, 0.4862, 0.02333, 0.4617, 0.302, 0.4617, 0.302, 0.4617, 0.02333, 0.4617, 0.02333, 0.4372, 0.302, 0.4372, 0.302, 0.4372, 0.02333, 0.4372, 0.02333, 0.4127, 0.302, 0.4127, 0.302, 0.4127, 0.02333, 0.4127, 0.02333, 0.3881, 0.302, 0.3881, 0.302, 0.3881, 0.02333, 0.3881, 0.02333, 0.3636, 0.302, 0.3636, 0.302, 0.3636, 0.02333, 0.3636, 0.02333, 0.3391, 0.302, 0.3391, 0.302, 0.3391, 0.02333, 0.3391, 0.02333, 0.3146, 0.302, 0.3146, 0.2933, 0.5022, 0.2674, 0.5048, 0.2414, 0.5074, 0.2155, 0.5099, 0.1724, 0.5129, 0.06294, 0.5129, 0.01689, 0.5129, 0.01689, 0.4884, 0.2932, 0.4884, 0.2932, 0.4884, 0.01689, 0.4884, 0.01689, 0.4639, 0.2932, 0.4639, 0.2932, 0.4639, 0.01689, 0.4639, 0.01689, 0.4394, 0.2932, 0.4394, 0.2932, 0.4394, 0.01689, 0.4394, 0.01689, 0.4149, 0.2932, 0.4149, 0.2932, 0.4149, 0.01689, 0.4149, 0.01689, 0.3904, 0.2932, 0.3905, 0.2932, 0.3905, 0.01689, 0.3904, 0.01689, 0.366, 0.2932, 0.366, 0.2932, 0.366, 0.01689, 0.366, 0.01689, 0.3415, 0.2932, 0.3415, 0.2932, 0.3415, 0.01689, 0.3415, 0.01689, 0.317, 0.06294, 0.317, 0.109, 0.3102, 0.1551, 0.3093, 0.2012, 0.3119, 0.2472, 0.3144, 0.2933, 0.317, 0.5744, 0.7533, 0.4845, 0.8453, 0.392, 0.7544, 0.4811, 0.6625, 0.1707, 0.6786, 0.1707, 0.7487, 0.1707, 0.8189, 0.1707, 0.8891, 0.1458, 0.8891, 0.1458, 0.8189, 0.1458, 0.7487, 0.1458, 0.6785, 0.1458, 0.6084, 0.1707, 0.6084, 0.1707, 0.5557, 0.1707, 0.6084, 0.1458, 0.6084, 0.1458, 0.8891, 0.1707, 0.8891, 0.1707, 0.9417, 0.1395, 0.8527, 0.1395, 0.7738, 0.1395, 0.6949, 0.1395, 0.616, 0.1675, 0.616, 0.1675, 0.6949, 0.1675, 0.7738, 0.1675, 0.8527, 0.1675, 0.9316, 0.1395, 0.9316, 0.1961, 0.8626, 0.1961, 0.7617, 0.1961, 0.6607, 0.1961, 0.5598, 0.2319, 0.5598, 0.2319, 0.6607, 0.2319, 0.7617, 0.2319, 0.8626, 0.2319, 0.9636, 0.1961, 0.9636, 0.1395, 0.9316, 0.1675, 0.9316, 0.1395, 0.9908, 0.1395, 0.616, 0.1395, 0.5568, 0.1675, 0.616, 0.2292, 0.6522, 0.2292, 0.7201, 0.2292, 0.7881, 0.2292, 0.856, 0.2051, 0.856, 0.2051, 0.7881, 0.2051, 0.7201, 0.2051, 0.6522, 0.2051, 0.5843, 0.2292, 0.5843])
me_cube.materials.append(mat_material)
me_cube.use_remesh_preserve_volume = False
me_cube.use_remesh_preserve_attributes = False
me_cube.use_mirror_vertex_groups = False
me_cube.update()

# ---- objects
ob_point_001 = bpy.data.objects.new('Point.001', light_point_001)
ob_point = bpy.data.objects.new('Point', light_point)
ob_cube = bpy.data.objects.new('Cube', me_cube)
ob_lamp = bpy.data.objects.new('Lamp', light_lamp)
ob_camera = bpy.data.objects.new('Camera', cam_camera)

# ---- transforms, parenting, visibility, modifiers, constraints
ob_point_001.location = (-4.635, -8.35, -0.7845)
ob_point_001.lineart.crease_threshold = 0.0
ob_point.location = (1.142, 3.632, -1.758)
ob_point.lineart.crease_threshold = 0.0
ob_cube.location = (0.0, 0.0, 0.0)
ob_cube.lock_rotations_4d = False
ob_cube.empty_display_type = 'ARROWS'
ob_cube.lineart.crease_threshold = 0.0
ob_lamp.location = (4.076, 1.005, 5.904)
ob_lamp.rotation_euler = (0.6503, 0.05522, 1.866)
ob_lamp.lock_rotations_4d = False
ob_lamp.empty_display_type = 'ARROWS'
ob_lamp.color = (0.0, 0.0, 0.0, 0.0)
ob_lamp.lineart.crease_threshold = 0.0
ob_camera.location = (7.481, -6.508, 5.344)
ob_camera.rotation_euler = (1.109, 0.01082, 0.8149)
ob_camera.lock_rotations_4d = False
ob_camera.empty_display_type = 'ARROWS'
ob_camera.color = (0.0, 0.0, 0.0, 0.0)
ob_camera.display_type = 'WIRE'
ob_camera.lineart.crease_threshold = 0.0

# ---- collection membership
col_collection_1.objects.link(ob_point_001)
col_collection_1.objects.link(ob_point)
col_collection_1.objects.link(ob_cube)
col_collection_1.objects.link(ob_lamp)
col_collection_1.objects.link(ob_camera)

# ---- scene / render settings (as saved in the file)
scene.camera = ob_camera
scene.frame_start = 1; scene.frame_end = 250; scene.frame_set(1)
scene.render.engine = 'BLENDER_EEVEE_NEXT'
scene.render.resolution_percentage = 50
scene.render.dither_intensity = 0.0
scene.cycles.use_denoising = False
scene.cycles.samples = 128
scene.cycles.sampling_pattern = 'TABULATED_SOBOL'
scene.cycles.light_sampling_threshold = 0.0
scene.cycles.use_adaptive_sampling = False
scene.cycles.use_light_tree = False
scene.cycles.blur_glossy = 0.0
scene.cycles.sample_clamp_indirect = 0.0
scene.view_settings.view_transform = 'Standard'
bpy.context.view_layer.update()
